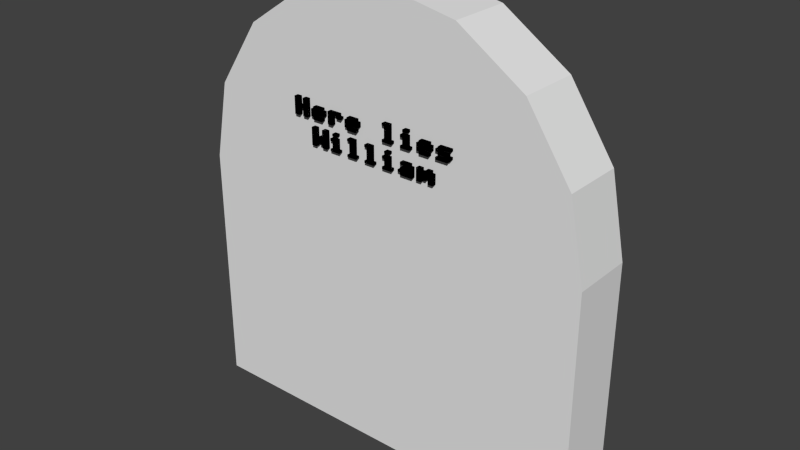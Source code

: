 # Source: grave_stone.blend  (saved by Blender 2.74.0; exported with 4.5.12 LTS)
import bpy
from mathutils import Matrix  # noqa: F401  (used for matrix-valued properties, if any)

bpy.ops.wm.read_factory_settings(use_empty=True)
scene = bpy.context.scene
scene.name = 'Scene'

# ---- collections
col_collection_5 = bpy.data.collections.new('Collection 5'); scene.collection.children.link(col_collection_5)

# ---- materials (node trees are filled in below, after node groups)
mat_black = bpy.data.materials.new('Black')
mat_black.alpha_threshold = 0.0
mat_black.use_transparent_shadow = False
mat_black.diffuse_color = (0.0, 0.0, 0.0, 1.0)
mat_black.roughness = 0.5
mat_artifact = bpy.data.materials.new('Artifact')
mat_artifact.alpha_threshold = 0.0
mat_artifact.use_transparent_shadow = False
mat_artifact.roughness = 0.5

# ---- material node trees

# ---- world
world_world = bpy.data.worlds.new('World'); scene.world = world_world
world_world.color = (0.05088, 0.05088, 0.05088)
world_world.use_sun_shadow = False
world_world.sun_shadow_jitter_overblur = 0.0
world_world.cycles.sampling_method = 'MANUAL'
world_world.cycles.sample_map_resolution = 256

# ---- meshes
me_mesh = bpy.data.meshes.new('Mesh')
me_mesh.from_pydata([(0.2517, -0.12, 0.025), (0.2517, -0.06006, 0.025), (0.2757, -0.06006, 0.025), (0.2757, -0.07205, 0.025), (0.2997, -0.07205, 0.025), (0.2997, -0.06006, 0.025), (0.3237, -0.06006, 0.025), (0.3237, -0.07205, 0.025), (0.3357, -0.07205, 0.025), (0.3357, -0.12, 0.025), (0.3117, -0.12, 0.025), (0.3117, -0.09602, 0.025), (0.2997, -0.09602, 0.025), (0.2997, -0.108, 0.025), (0.2877, -0.108, 0.025), (0.2877, -0.09602, 0.025), (0.2757, -0.09602, 0.025), (0.2757, -0.12, 0.025), (0.1558, -0.108, 0.025), (0.1558, -0.09602, 0.025), (0.1678, -0.09602, 0.025), (0.1678, -0.08404, 0.025), (0.2038, -0.08404, 0.025), (0.2038, -0.07205, 0.025), (0.1678, -0.07205, 0.025), (0.1678, -0.06006, 0.025), (0.2158, -0.06006, 0.025), (0.2158, -0.07205, 0.025), (0.2278, -0.07205, 0.025), (0.2278, -0.12, 0.025), (0.1678, -0.12, 0.025), (0.1678, -0.108, 0.025), (0.2038, -0.09602, 0.025), (0.1798, -0.09602, 0.025), (0.1798, -0.108, 0.025), (0.2038, -0.108, 0.025), (0.08392, -0.04807, 0.025), (0.08392, -0.03608, 0.025), (0.1079, -0.03608, 0.025), (0.1079, -0.04807, 0.025), (0.08392, -0.108, 0.025), (0.08392, -0.07205, 0.025), (0.07193, -0.07205, 0.025), (0.07193, -0.06006, 0.025), (0.1079, -0.06006, 0.025), (0.1079, -0.108, 0.025), (0.1199, -0.108, 0.025), (0.1199, -0.12, 0.025), (0.07193, -0.12, 0.025), (0.07193, -0.108, 0.025), (-0.01199, -0.108, 0.025), (-0.01199, -0.04807, 0.025), (-0.02398, -0.04807, 0.025), (-0.02398, -0.03608, 0.025), (0.01199, -0.03608, 0.025), (0.01199, -0.108, 0.025), (0.02398, -0.108, 0.025), (0.02398, -0.12, 0.025), (-0.02398, -0.12, 0.025), (-0.02398, -0.108, 0.025), (-0.1079, -0.108, 0.025), (-0.1079, -0.04807, 0.025), (-0.1199, -0.04807, 0.025), (-0.1199, -0.03608, 0.025), (-0.08392, -0.03608, 0.025), (-0.08392, -0.108, 0.025), (-0.07193, -0.108, 0.025), (-0.07193, -0.12, 0.025), (-0.1199, -0.12, 0.025), (-0.1199, -0.108, 0.025), (-0.2038, -0.04807, 0.025), (-0.2038, -0.03608, 0.025), (-0.1798, -0.03608, 0.025), (-0.1798, -0.04807, 0.025), (-0.2038, -0.108, 0.025), (-0.2038, -0.07205, 0.025), (-0.2158, -0.07205, 0.025), (-0.2158, -0.06006, 0.025), (-0.1798, -0.06006, 0.025), (-0.1798, -0.108, 0.025), (-0.1678, -0.108, 0.025), (-0.1678, -0.12, 0.025), (-0.2158, -0.12, 0.025), (-0.2158, -0.108, 0.025), (-0.3237, -0.12, 0.025), (-0.3237, -0.03608, 0.025), (-0.2997, -0.03608, 0.025), (-0.2997, -0.08404, 0.025), (-0.2877, -0.08404, 0.025), (-0.2877, -0.07205, 0.025), (-0.2757, -0.07205, 0.025), (-0.2757, -0.08404, 0.025), (-0.2637, -0.08404, 0.025), (-0.2637, -0.03608, 0.025), (-0.2398, -0.03608, 0.025), (-0.2398, -0.12, 0.025), (-0.2637, -0.12, 0.025), (-0.2637, -0.108, 0.025), (-0.2757, -0.108, 0.025), (-0.2757, -0.09602, 0.025), (-0.2877, -0.09602, 0.025), (-0.2877, -0.108, 0.025), (-0.2997, -0.108, 0.025), (-0.2997, -0.12, 0.025), (0.3477, 0.0, 0.025), (0.3477, 0.01199, 0.025), (0.3956, 0.01199, 0.025), (0.3956, 0.02398, 0.025), (0.3596, 0.02398, 0.025), (0.3596, 0.03596, 0.025), (0.3477, 0.03596, 0.025), (0.3477, 0.04795, 0.025), (0.3596, 0.04795, 0.025), (0.3596, 0.05994, 0.025), (0.4196, 0.05994, 0.025), (0.4196, 0.04795, 0.025), (0.3716, 0.04795, 0.025), (0.3716, 0.03596, 0.025), (0.4076, 0.03596, 0.025), (0.4076, 0.02398, 0.025), (0.4196, 0.02398, 0.025), (0.4196, 0.01199, 0.025), (0.4076, 0.01199, 0.025), (0.4076, 0.0, 0.025), (0.2517, 0.01199, 0.025), (0.2517, 0.04795, 0.025), (0.2637, 0.04795, 0.025), (0.2637, 0.05994, 0.025), (0.3117, 0.05994, 0.025), (0.3117, 0.04795, 0.025), (0.3237, 0.04795, 0.025), (0.3237, 0.02398, 0.025), (0.2757, 0.02398, 0.025), (0.2757, 0.01199, 0.025), (0.3117, 0.01199, 0.025), (0.3117, 0.0, 0.025), (0.2637, 0.0, 0.025), (0.2637, 0.01199, 0.025), (0.2997, 0.04795, 0.025), (0.2757, 0.04795, 0.025), (0.2757, 0.03596, 0.025), (0.2997, 0.03596, 0.025), (0.1798, 0.07193, 0.025), (0.1798, 0.08392, 0.025), (0.2038, 0.08392, 0.025), (0.2038, 0.07193, 0.025), (0.1798, 0.01199, 0.025), (0.1798, 0.04795, 0.025), (0.1678, 0.04795, 0.025), (0.1678, 0.05994, 0.025), (0.2038, 0.05994, 0.025), (0.2038, 0.01199, 0.025), (0.2158, 0.01199, 0.025), (0.2158, 0.0, 0.025), (0.1678, 0.0, 0.025), (0.1678, 0.01199, 0.025), (0.08392, 0.01199, 0.025), (0.08392, 0.07193, 0.025), (0.07193, 0.07193, 0.025), (0.07193, 0.08392, 0.025), (0.1079, 0.08392, 0.025), (0.1079, 0.01199, 0.025), (0.1199, 0.01199, 0.025), (0.1199, 0.0, 0.025), (0.07193, 0.0, 0.025), (0.07193, 0.01199, 0.025), (-0.1319, 0.01199, 0.025), (-0.1319, 0.04795, 0.025), (-0.1199, 0.04795, 0.025), (-0.1199, 0.05994, 0.025), (-0.07193, 0.05994, 0.025), (-0.07193, 0.04795, 0.025), (-0.05994, 0.04795, 0.025), (-0.05994, 0.02398, 0.025), (-0.1079, 0.02398, 0.025), (-0.1079, 0.01199, 0.025), (-0.07193, 0.01199, 0.025), (-0.07193, 0.0, 0.025), (-0.1199, 0.0, 0.025), (-0.1199, 0.01199, 0.025), (-0.08392, 0.04795, 0.025), (-0.1079, 0.04795, 0.025), (-0.1079, 0.03596, 0.025), (-0.08392, 0.03596, 0.025), (-0.2278, 0.0, 0.025), (-0.2278, 0.05994, 0.025), (-0.1678, 0.05994, 0.025), (-0.1678, 0.04795, 0.025), (-0.1558, 0.04795, 0.025), (-0.1558, 0.03596, 0.025), (-0.1798, 0.03596, 0.025), (-0.1798, 0.04795, 0.025), (-0.2038, 0.04795, 0.025), (-0.2038, 0.0, 0.025), (-0.3237, 0.01199, 0.025), (-0.3237, 0.04795, 0.025), (-0.3117, 0.04795, 0.025), (-0.3117, 0.05994, 0.025), (-0.2637, 0.05994, 0.025), (-0.2637, 0.04795, 0.025), (-0.2517, 0.04795, 0.025), (-0.2517, 0.02398, 0.025), (-0.2997, 0.02398, 0.025), (-0.2997, 0.01199, 0.025), (-0.2637, 0.01199, 0.025), (-0.2637, 0.0, 0.025), (-0.3117, 0.0, 0.025), (-0.3117, 0.01199, 0.025), (-0.2757, 0.04795, 0.025), (-0.2997, 0.04795, 0.025), (-0.2997, 0.03596, 0.025), (-0.2757, 0.03596, 0.025), (-0.4196, 0.0, 0.025), (-0.4196, 0.08392, 0.025), (-0.3956, 0.08392, 0.025), (-0.3956, 0.04795, 0.025), (-0.3716, 0.04795, 0.025), (-0.3716, 0.08392, 0.025), (-0.3477, 0.08392, 0.025), (-0.3477, 0.0, 0.025), (-0.3716, 0.0, 0.025), (-0.3716, 0.03596, 0.025), (-0.3956, 0.03596, 0.025), (-0.3956, 0.0, 0.025), (0.2517, -0.12, -0.025), (0.2517, -0.06006, -0.025), (0.2757, -0.06006, -0.025), (0.2757, -0.07205, -0.025), (0.2997, -0.07205, -0.025), (0.2997, -0.06006, -0.025), (0.3237, -0.06006, -0.025), (0.3237, -0.07205, -0.025), (0.3357, -0.07205, -0.025), (0.3357, -0.12, -0.025), (0.3117, -0.12, -0.025), (0.3117, -0.09602, -0.025), (0.2997, -0.09602, -0.025), (0.2997, -0.108, -0.025), (0.2877, -0.108, -0.025), (0.2877, -0.09602, -0.025), (0.2757, -0.09602, -0.025), (0.2757, -0.12, -0.025), (0.1558, -0.108, -0.025), (0.1558, -0.09602, -0.025), (0.1678, -0.09602, -0.025), (0.1678, -0.08404, -0.025), (0.2038, -0.08404, -0.025), (0.2038, -0.07205, -0.025), (0.1678, -0.07205, -0.025), (0.1678, -0.06006, -0.025), (0.2158, -0.06006, -0.025), (0.2158, -0.07205, -0.025), (0.2278, -0.07205, -0.025), (0.2278, -0.12, -0.025), (0.1678, -0.12, -0.025), (0.1678, -0.108, -0.025), (0.2038, -0.09602, -0.025), (0.1798, -0.09602, -0.025), (0.1798, -0.108, -0.025), (0.2038, -0.108, -0.025), (0.08392, -0.04807, -0.025), (0.08392, -0.03608, -0.025), (0.1079, -0.03608, -0.025), (0.1079, -0.04807, -0.025), (0.08392, -0.108, -0.025), (0.08392, -0.07205, -0.025), (0.07193, -0.07205, -0.025), (0.07193, -0.06006, -0.025), (0.1079, -0.06006, -0.025), (0.1079, -0.108, -0.025), (0.1199, -0.108, -0.025), (0.1199, -0.12, -0.025), (0.07193, -0.12, -0.025), (0.07193, -0.108, -0.025), (-0.01199, -0.108, -0.025), (-0.01199, -0.04807, -0.025), (-0.02398, -0.04807, -0.025), (-0.02398, -0.03608, -0.025), (0.01199, -0.03608, -0.025), (0.01199, -0.108, -0.025), (0.02398, -0.108, -0.025), (0.02398, -0.12, -0.025), (-0.02398, -0.12, -0.025), (-0.02398, -0.108, -0.025), (-0.1079, -0.108, -0.025), (-0.1079, -0.04807, -0.025), (-0.1199, -0.04807, -0.025), (-0.1199, -0.03608, -0.025), (-0.08392, -0.03608, -0.025), (-0.08392, -0.108, -0.025), (-0.07193, -0.108, -0.025), (-0.07193, -0.12, -0.025), (-0.1199, -0.12, -0.025), (-0.1199, -0.108, -0.025), (-0.2038, -0.04807, -0.025), (-0.2038, -0.03608, -0.025), (-0.1798, -0.03608, -0.025), (-0.1798, -0.04807, -0.025), (-0.2038, -0.108, -0.025), (-0.2038, -0.07205, -0.025), (-0.2158, -0.07205, -0.025), (-0.2158, -0.06006, -0.025), (-0.1798, -0.06006, -0.025), (-0.1798, -0.108, -0.025), (-0.1678, -0.108, -0.025), (-0.1678, -0.12, -0.025), (-0.2158, -0.12, -0.025), (-0.2158, -0.108, -0.025), (-0.3237, -0.12, -0.025), (-0.3237, -0.03608, -0.025), (-0.2997, -0.03608, -0.025), (-0.2997, -0.08404, -0.025), (-0.2877, -0.08404, -0.025), (-0.2877, -0.07205, -0.025), (-0.2757, -0.07205, -0.025), (-0.2757, -0.08404, -0.025), (-0.2637, -0.08404, -0.025), (-0.2637, -0.03608, -0.025), (-0.2398, -0.03608, -0.025), (-0.2398, -0.12, -0.025), (-0.2637, -0.12, -0.025), (-0.2637, -0.108, -0.025), (-0.2757, -0.108, -0.025), (-0.2757, -0.09602, -0.025), (-0.2877, -0.09602, -0.025), (-0.2877, -0.108, -0.025), (-0.2997, -0.108, -0.025), (-0.2997, -0.12, -0.025), (0.3477, 0.0, -0.025), (0.3477, 0.01199, -0.025), (0.3956, 0.01199, -0.025), (0.3956, 0.02398, -0.025), (0.3596, 0.02398, -0.025), (0.3596, 0.03596, -0.025), (0.3477, 0.03596, -0.025), (0.3477, 0.04795, -0.025), (0.3596, 0.04795, -0.025), (0.3596, 0.05994, -0.025), (0.4196, 0.05994, -0.025), (0.4196, 0.04795, -0.025), (0.3716, 0.04795, -0.025), (0.3716, 0.03596, -0.025), (0.4076, 0.03596, -0.025), (0.4076, 0.02398, -0.025), (0.4196, 0.02398, -0.025), (0.4196, 0.01199, -0.025), (0.4076, 0.01199, -0.025), (0.4076, 0.0, -0.025), (0.2517, 0.01199, -0.025), (0.2517, 0.04795, -0.025), (0.2637, 0.04795, -0.025), (0.2637, 0.05994, -0.025), (0.3117, 0.05994, -0.025), (0.3117, 0.04795, -0.025), (0.3237, 0.04795, -0.025), (0.3237, 0.02398, -0.025), (0.2757, 0.02398, -0.025), (0.2757, 0.01199, -0.025), (0.3117, 0.01199, -0.025), (0.3117, 0.0, -0.025), (0.2637, 0.0, -0.025), (0.2637, 0.01199, -0.025), (0.2997, 0.04795, -0.025), (0.2757, 0.04795, -0.025), (0.2757, 0.03596, -0.025), (0.2997, 0.03596, -0.025), (0.1798, 0.07193, -0.025), (0.1798, 0.08392, -0.025), (0.2038, 0.08392, -0.025), (0.2038, 0.07193, -0.025), (0.1798, 0.01199, -0.025), (0.1798, 0.04795, -0.025), (0.1678, 0.04795, -0.025), (0.1678, 0.05994, -0.025), (0.2038, 0.05994, -0.025), (0.2038, 0.01199, -0.025), (0.2158, 0.01199, -0.025), (0.2158, 0.0, -0.025), (0.1678, 0.0, -0.025), (0.1678, 0.01199, -0.025), (0.08392, 0.01199, -0.025), (0.08392, 0.07193, -0.025), (0.07193, 0.07193, -0.025), (0.07193, 0.08392, -0.025), (0.1079, 0.08392, -0.025), (0.1079, 0.01199, -0.025), (0.1199, 0.01199, -0.025), (0.1199, 0.0, -0.025), (0.07193, 0.0, -0.025), (0.07193, 0.01199, -0.025), (-0.1319, 0.01199, -0.025), (-0.1319, 0.04795, -0.025), (-0.1199, 0.04795, -0.025), (-0.1199, 0.05994, -0.025), (-0.07193, 0.05994, -0.025), (-0.07193, 0.04795, -0.025), (-0.05994, 0.04795, -0.025), (-0.05994, 0.02398, -0.025), (-0.1079, 0.02398, -0.025), (-0.1079, 0.01199, -0.025), (-0.07193, 0.01199, -0.025), (-0.07193, 0.0, -0.025), (-0.1199, 0.0, -0.025), (-0.1199, 0.01199, -0.025), (-0.08392, 0.04795, -0.025), (-0.1079, 0.04795, -0.025), (-0.1079, 0.03596, -0.025), (-0.08392, 0.03596, -0.025), (-0.2278, 0.0, -0.025), (-0.2278, 0.05994, -0.025), (-0.1678, 0.05994, -0.025), (-0.1678, 0.04795, -0.025), (-0.1558, 0.04795, -0.025), (-0.1558, 0.03596, -0.025), (-0.1798, 0.03596, -0.025), (-0.1798, 0.04795, -0.025), (-0.2038, 0.04795, -0.025), (-0.2038, 0.0, -0.025), (-0.3237, 0.01199, -0.025), (-0.3237, 0.04795, -0.025), (-0.3117, 0.04795, -0.025), (-0.3117, 0.05994, -0.025), (-0.2637, 0.05994, -0.025), (-0.2637, 0.04795, -0.025), (-0.2517, 0.04795, -0.025), (-0.2517, 0.02398, -0.025), (-0.2997, 0.02398, -0.025), (-0.2997, 0.01199, -0.025), (-0.2637, 0.01199, -0.025), (-0.2637, 0.0, -0.025), (-0.3117, 0.0, -0.025), (-0.3117, 0.01199, -0.025), (-0.2757, 0.04795, -0.025), (-0.2997, 0.04795, -0.025), (-0.2997, 0.03596, -0.025), (-0.2757, 0.03596, -0.025), (-0.4196, 0.0, -0.025), (-0.4196, 0.08392, -0.025), (-0.3956, 0.08392, -0.025), (-0.3956, 0.04795, -0.025), (-0.3716, 0.04795, -0.025), (-0.3716, 0.08392, -0.025), (-0.3477, 0.08392, -0.025), (-0.3477, 0.0, -0.025), (-0.3716, 0.0, -0.025), (-0.3716, 0.03596, -0.025), (-0.3956, 0.03596, -0.025), (-0.3956, 0.0, -0.025), (-0.4196, 0.0, -0.025), (-0.4196, 0.0, 0.025), (-0.4196, 0.08392, -0.025), (-0.4196, 0.08392, 0.025), (-0.3956, 0.08392, -0.025), (-0.3956, 0.08392, 0.025), (-0.3956, 0.04795, -0.025), (-0.3956, 0.04795, 0.025), (-0.3716, 0.04795, -0.025), (-0.3716, 0.04795, 0.025), (-0.3716, 0.08392, -0.025), (-0.3716, 0.08392, 0.025), (-0.3477, 0.08392, -0.025), (-0.3477, 0.08392, 0.025), (-0.3477, 0.0, -0.025), (-0.3477, 0.0, 0.025), (-0.3716, 0.0, -0.025), (-0.3716, 0.0, 0.025), (-0.3716, 0.03596, -0.025), (-0.3716, 0.03596, 0.025), (-0.3956, 0.03596, -0.025), (-0.3956, 0.03596, 0.025), (-0.3956, 0.0, -0.025), (-0.3956, 0.0, 0.025), (-0.3237, 0.01199, -0.025), (-0.3237, 0.01199, 0.025), (-0.3237, 0.04795, -0.025), (-0.3237, 0.04795, 0.025), (-0.3117, 0.04795, -0.025), (-0.3117, 0.04795, 0.025), (-0.3117, 0.05994, -0.025), (-0.3117, 0.05994, 0.025), (-0.2637, 0.05994, -0.025), (-0.2637, 0.05994, 0.025), (-0.2637, 0.04795, -0.025), (-0.2637, 0.04795, 0.025), (-0.2517, 0.04795, -0.025), (-0.2517, 0.04795, 0.025), (-0.2517, 0.02398, -0.025), (-0.2517, 0.02398, 0.025), (-0.2997, 0.02398, -0.025), (-0.2997, 0.02398, 0.025), (-0.2997, 0.01199, -0.025), (-0.2997, 0.01199, 0.025), (-0.2637, 0.01199, -0.025), (-0.2637, 0.01199, 0.025), (-0.2637, 0.0, -0.025), (-0.2637, 0.0, 0.025), (-0.3117, 0.0, -0.025), (-0.3117, 0.0, 0.025), (-0.3117, 0.01199, -0.025), (-0.3117, 0.01199, 0.025), (-0.2757, 0.04795, -0.025), (-0.2757, 0.04795, 0.025), (-0.2997, 0.04795, -0.025), (-0.2997, 0.04795, 0.025), (-0.2997, 0.03596, -0.025), (-0.2997, 0.03596, 0.025), (-0.2757, 0.03596, -0.025), (-0.2757, 0.03596, 0.025), (-0.2278, 0.0, -0.025), (-0.2278, 0.0, 0.025), (-0.2278, 0.05994, -0.025), (-0.2278, 0.05994, 0.025), (-0.1678, 0.05994, -0.025), (-0.1678, 0.05994, 0.025), (-0.1678, 0.04795, -0.025), (-0.1678, 0.04795, 0.025), (-0.1558, 0.04795, -0.025), (-0.1558, 0.04795, 0.025), (-0.1558, 0.03596, -0.025), (-0.1558, 0.03596, 0.025), (-0.1798, 0.03596, -0.025), (-0.1798, 0.03596, 0.025), (-0.1798, 0.04795, -0.025), (-0.1798, 0.04795, 0.025), (-0.2038, 0.04795, -0.025), (-0.2038, 0.04795, 0.025), (-0.2038, 0.0, -0.025), (-0.2038, 0.0, 0.025), (-0.1319, 0.01199, -0.025), (-0.1319, 0.01199, 0.025), (-0.1319, 0.04795, -0.025), (-0.1319, 0.04795, 0.025), (-0.1199, 0.04795, -0.025), (-0.1199, 0.04795, 0.025), (-0.1199, 0.05994, -0.025), (-0.1199, 0.05994, 0.025), (-0.07193, 0.05994, -0.025), (-0.07193, 0.05994, 0.025), (-0.07193, 0.04795, -0.025), (-0.07193, 0.04795, 0.025), (-0.05994, 0.04795, -0.025), (-0.05994, 0.04795, 0.025), (-0.05994, 0.02398, -0.025), (-0.05994, 0.02398, 0.025), (-0.1079, 0.02398, -0.025), (-0.1079, 0.02398, 0.025), (-0.1079, 0.01199, -0.025), (-0.1079, 0.01199, 0.025), (-0.07193, 0.01199, -0.025), (-0.07193, 0.01199, 0.025), (-0.07193, 0.0, -0.025), (-0.07193, 0.0, 0.025), (-0.1199, 0.0, -0.025), (-0.1199, 0.0, 0.025), (-0.1199, 0.01199, -0.025), (-0.1199, 0.01199, 0.025), (-0.08392, 0.04795, -0.025), (-0.08392, 0.04795, 0.025), (-0.1079, 0.04795, -0.025), (-0.1079, 0.04795, 0.025), (-0.1079, 0.03596, -0.025), (-0.1079, 0.03596, 0.025), (-0.08392, 0.03596, -0.025), (-0.08392, 0.03596, 0.025), (0.08392, 0.01199, -0.025), (0.08392, 0.01199, 0.025), (0.08392, 0.07193, -0.025), (0.08392, 0.07193, 0.025), (0.07193, 0.07193, -0.025), (0.07193, 0.07193, 0.025), (0.07193, 0.08392, -0.025), (0.07193, 0.08392, 0.025), (0.1079, 0.08392, -0.025), (0.1079, 0.08392, 0.025), (0.1079, 0.01199, -0.025), (0.1079, 0.01199, 0.025), (0.1199, 0.01199, -0.025), (0.1199, 0.01199, 0.025), (0.1199, 0.0, -0.025), (0.1199, 0.0, 0.025), (0.07193, 0.0, -0.025), (0.07193, 0.0, 0.025), (0.07193, 0.01199, -0.025), (0.07193, 0.01199, 0.025), (0.1798, 0.01199, -0.025), (0.1798, 0.01199, 0.025), (0.1798, 0.04795, -0.025), (0.1798, 0.04795, 0.025), (0.1678, 0.04795, -0.025), (0.1678, 0.04795, 0.025), (0.1678, 0.05994, -0.025), (0.1678, 0.05994, 0.025), (0.2038, 0.05994, -0.025), (0.2038, 0.05994, 0.025), (0.2038, 0.01199, -0.025), (0.2038, 0.01199, 0.025), (0.2158, 0.01199, -0.025), (0.2158, 0.01199, 0.025), (0.2158, 0.0, -0.025), (0.2158, 0.0, 0.025), (0.1678, 0.0, -0.025), (0.1678, 0.0, 0.025), (0.1678, 0.01199, -0.025), (0.1678, 0.01199, 0.025), (0.1798, 0.07193, -0.025), (0.1798, 0.07193, 0.025), (0.1798, 0.08392, -0.025), (0.1798, 0.08392, 0.025), (0.2038, 0.08392, -0.025), (0.2038, 0.08392, 0.025), (0.2038, 0.07193, -0.025), (0.2038, 0.07193, 0.025), (0.2517, 0.01199, -0.025), (0.2517, 0.01199, 0.025), (0.2517, 0.04795, -0.025), (0.2517, 0.04795, 0.025), (0.2637, 0.04795, -0.025), (0.2637, 0.04795, 0.025), (0.2637, 0.05994, -0.025), (0.2637, 0.05994, 0.025), (0.3117, 0.05994, -0.025), (0.3117, 0.05994, 0.025), (0.3117, 0.04795, -0.025), (0.3117, 0.04795, 0.025), (0.3237, 0.04795, -0.025), (0.3237, 0.04795, 0.025), (0.3237, 0.02398, -0.025), (0.3237, 0.02398, 0.025), (0.2757, 0.02398, -0.025), (0.2757, 0.02398, 0.025), (0.2757, 0.01199, -0.025), (0.2757, 0.01199, 0.025), (0.3117, 0.01199, -0.025), (0.3117, 0.01199, 0.025), (0.3117, 0.0, -0.025), (0.3117, 0.0, 0.025), (0.2637, 0.0, -0.025), (0.2637, 0.0, 0.025), (0.2637, 0.01199, -0.025), (0.2637, 0.01199, 0.025), (0.2997, 0.04795, -0.025), (0.2997, 0.04795, 0.025), (0.2757, 0.04795, -0.025), (0.2757, 0.04795, 0.025), (0.2757, 0.03596, -0.025), (0.2757, 0.03596, 0.025), (0.2997, 0.03596, -0.025), (0.2997, 0.03596, 0.025), (0.3477, 0.0, -0.025), (0.3477, 0.0, 0.025), (0.3477, 0.01199, -0.025), (0.3477, 0.01199, 0.025), (0.3956, 0.01199, -0.025), (0.3956, 0.01199, 0.025), (0.3956, 0.02398, -0.025), (0.3956, 0.02398, 0.025), (0.3596, 0.02398, -0.025), (0.3596, 0.02398, 0.025), (0.3596, 0.03596, -0.025), (0.3596, 0.03596, 0.025), (0.3477, 0.03596, -0.025), (0.3477, 0.03596, 0.025), (0.3477, 0.04795, -0.025), (0.3477, 0.04795, 0.025), (0.3596, 0.04795, -0.025), (0.3596, 0.04795, 0.025), (0.3596, 0.05994, -0.025), (0.3596, 0.05994, 0.025), (0.4196, 0.05994, -0.025), (0.4196, 0.05994, 0.025), (0.4196, 0.04795, -0.025), (0.4196, 0.04795, 0.025), (0.3716, 0.04795, -0.025), (0.3716, 0.04795, 0.025), (0.3716, 0.03596, -0.025), (0.3716, 0.03596, 0.025), (0.4076, 0.03596, -0.025), (0.4076, 0.03596, 0.025), (0.4076, 0.02398, -0.025), (0.4076, 0.02398, 0.025), (0.4196, 0.02398, -0.025), (0.4196, 0.02398, 0.025), (0.4196, 0.01199, -0.025), (0.4196, 0.01199, 0.025), (0.4076, 0.01199, -0.025), (0.4076, 0.01199, 0.025), (0.4076, 0.0, -0.025), (0.4076, 0.0, 0.025), (-0.3237, -0.12, -0.025), (-0.3237, -0.12, 0.025), (-0.3237, -0.03608, -0.025), (-0.3237, -0.03608, 0.025), (-0.2997, -0.03608, -0.025), (-0.2997, -0.03608, 0.025), (-0.2997, -0.08404, -0.025), (-0.2997, -0.08404, 0.025), (-0.2877, -0.08404, -0.025), (-0.2877, -0.08404, 0.025), (-0.2877, -0.07205, -0.025), (-0.2877, -0.07205, 0.025), (-0.2757, -0.07205, -0.025), (-0.2757, -0.07205, 0.025), (-0.2757, -0.08404, -0.025), (-0.2757, -0.08404, 0.025), (-0.2637, -0.08404, -0.025), (-0.2637, -0.08404, 0.025), (-0.2637, -0.03608, -0.025), (-0.2637, -0.03608, 0.025), (-0.2398, -0.03608, -0.025), (-0.2398, -0.03608, 0.025), (-0.2398, -0.12, -0.025), (-0.2398, -0.12, 0.025), (-0.2637, -0.12, -0.025), (-0.2637, -0.12, 0.025), (-0.2637, -0.108, -0.025), (-0.2637, -0.108, 0.025), (-0.2757, -0.108, -0.025), (-0.2757, -0.108, 0.025), (-0.2757, -0.09602, -0.025), (-0.2757, -0.09602, 0.025), (-0.2877, -0.09602, -0.025), (-0.2877, -0.09602, 0.025), (-0.2877, -0.108, -0.025), (-0.2877, -0.108, 0.025), (-0.2997, -0.108, -0.025), (-0.2997, -0.108, 0.025), (-0.2997, -0.12, -0.025), (-0.2997, -0.12, 0.025), (-0.2038, -0.108, -0.025), (-0.2038, -0.108, 0.025), (-0.2038, -0.07205, -0.025), (-0.2038, -0.07205, 0.025), (-0.2158, -0.07205, -0.025), (-0.2158, -0.07205, 0.025), (-0.2158, -0.06006, -0.025), (-0.2158, -0.06006, 0.025), (-0.1798, -0.06006, -0.025), (-0.1798, -0.06006, 0.025), (-0.1798, -0.108, -0.025), (-0.1798, -0.108, 0.025), (-0.1678, -0.108, -0.025), (-0.1678, -0.108, 0.025), (-0.1678, -0.12, -0.025), (-0.1678, -0.12, 0.025), (-0.2158, -0.12, -0.025), (-0.2158, -0.12, 0.025), (-0.2158, -0.108, -0.025), (-0.2158, -0.108, 0.025), (-0.2038, -0.04807, -0.025), (-0.2038, -0.04807, 0.025), (-0.2038, -0.03608, -0.025), (-0.2038, -0.03608, 0.025), (-0.1798, -0.03608, -0.025), (-0.1798, -0.03608, 0.025), (-0.1798, -0.04807, -0.025), (-0.1798, -0.04807, 0.025), (-0.1079, -0.108, -0.025), (-0.1079, -0.108, 0.025), (-0.1079, -0.04807, -0.025), (-0.1079, -0.04807, 0.025), (-0.1199, -0.04807, -0.025), (-0.1199, -0.04807, 0.025), (-0.1199, -0.03608, -0.025), (-0.1199, -0.03608, 0.025), (-0.08392, -0.03608, -0.025), (-0.08392, -0.03608, 0.025), (-0.08392, -0.108, -0.025), (-0.08392, -0.108, 0.025), (-0.07193, -0.108, -0.025), (-0.07193, -0.108, 0.025), (-0.07193, -0.12, -0.025), (-0.07193, -0.12, 0.025), (-0.1199, -0.12, -0.025), (-0.1199, -0.12, 0.025), (-0.1199, -0.108, -0.025), (-0.1199, -0.108, 0.025), (-0.01199, -0.108, -0.025), (-0.01199, -0.108, 0.025), (-0.01199, -0.04807, -0.025), (-0.01199, -0.04807, 0.025), (-0.02398, -0.04807, -0.025), (-0.02398, -0.04807, 0.025), (-0.02398, -0.03608, -0.025), (-0.02398, -0.03608, 0.025), (0.01199, -0.03608, -0.025), (0.01199, -0.03608, 0.025), (0.01199, -0.108, -0.025), (0.01199, -0.108, 0.025), (0.02398, -0.108, -0.025), (0.02398, -0.108, 0.025), (0.02398, -0.12, -0.025), (0.02398, -0.12, 0.025), (-0.02398, -0.12, -0.025), (-0.02398, -0.12, 0.025), (-0.02398, -0.108, -0.025), (-0.02398, -0.108, 0.025), (0.08392, -0.108, -0.025), (0.08392, -0.108, 0.025), (0.08392, -0.07205, -0.025), (0.08392, -0.07205, 0.025), (0.07193, -0.07205, -0.025), (0.07193, -0.07205, 0.025), (0.07193, -0.06006, -0.025), (0.07193, -0.06006, 0.025), (0.1079, -0.06006, -0.025), (0.1079, -0.06006, 0.025), (0.1079, -0.108, -0.025), (0.1079, -0.108, 0.025), (0.1199, -0.108, -0.025), (0.1199, -0.108, 0.025), (0.1199, -0.12, -0.025), (0.1199, -0.12, 0.025), (0.07193, -0.12, -0.025), (0.07193, -0.12, 0.025), (0.07193, -0.108, -0.025), (0.07193, -0.108, 0.025), (0.08392, -0.04807, -0.025), (0.08392, -0.04807, 0.025), (0.08392, -0.03608, -0.025), (0.08392, -0.03608, 0.025), (0.1079, -0.03608, -0.025), (0.1079, -0.03608, 0.025), (0.1079, -0.04807, -0.025), (0.1079, -0.04807, 0.025), (0.1558, -0.108, -0.025), (0.1558, -0.108, 0.025), (0.1558, -0.09602, -0.025), (0.1558, -0.09602, 0.025), (0.1678, -0.09602, -0.025), (0.1678, -0.09602, 0.025), (0.1678, -0.08404, -0.025), (0.1678, -0.08404, 0.025), (0.2038, -0.08404, -0.025), (0.2038, -0.08404, 0.025), (0.2038, -0.07205, -0.025), (0.2038, -0.07205, 0.025), (0.1678, -0.07205, -0.025), (0.1678, -0.07205, 0.025), (0.1678, -0.06006, -0.025), (0.1678, -0.06006, 0.025), (0.2158, -0.06006, -0.025), (0.2158, -0.06006, 0.025), (0.2158, -0.07205, -0.025), (0.2158, -0.07205, 0.025), (0.2278, -0.07205, -0.025), (0.2278, -0.07205, 0.025), (0.2278, -0.12, -0.025), (0.2278, -0.12, 0.025), (0.1678, -0.12, -0.025), (0.1678, -0.12, 0.025), (0.1678, -0.108, -0.025), (0.1678, -0.108, 0.025), (0.2038, -0.09602, -0.025), (0.2038, -0.09602, 0.025), (0.1798, -0.09602, -0.025), (0.1798, -0.09602, 0.025), (0.1798, -0.108, -0.025), (0.1798, -0.108, 0.025), (0.2038, -0.108, -0.025), (0.2038, -0.108, 0.025), (0.2517, -0.12, -0.025), (0.2517, -0.12, 0.025), (0.2517, -0.06006, -0.025), (0.2517, -0.06006, 0.025), (0.2757, -0.06006, -0.025), (0.2757, -0.06006, 0.025), (0.2757, -0.07205, -0.025), (0.2757, -0.07205, 0.025), (0.2997, -0.07205, -0.025), (0.2997, -0.07205, 0.025), (0.2997, -0.06006, -0.025), (0.2997, -0.06006, 0.025), (0.3237, -0.06006, -0.025), (0.3237, -0.06006, 0.025), (0.3237, -0.07205, -0.025), (0.3237, -0.07205, 0.025), (0.3357, -0.07205, -0.025), (0.3357, -0.07205, 0.025), (0.3357, -0.12, -0.025), (0.3357, -0.12, 0.025), (0.3117, -0.12, -0.025), (0.3117, -0.12, 0.025), (0.3117, -0.09602, -0.025), (0.3117, -0.09602, 0.025), (0.2997, -0.09602, -0.025), (0.2997, -0.09602, 0.025), (0.2997, -0.108, -0.025), (0.2997, -0.108, 0.025), (0.2877, -0.108, -0.025), (0.2877, -0.108, 0.025), (0.2877, -0.09602, -0.025), (0.2877, -0.09602, 0.025), (0.2757, -0.09602, -0.025), (0.2757, -0.09602, 0.025), (0.2757, -0.12, -0.025), (0.2757, -0.12, 0.025)], [], [(0, 2, 1), (0, 3, 2), (4, 6, 5), (4, 7, 6), (0, 16, 3), (16, 4, 3), (16, 7, 4), (16, 8, 7), (16, 15, 8), (15, 12, 8), (12, 11, 8), (11, 9, 8), (0, 17, 16), (14, 12, 15), (14, 13, 12), (10, 9, 11), (24, 26, 25), (24, 27, 26), (23, 27, 24), (22, 27, 23), (22, 28, 27), (22, 29, 28), (20, 22, 21), (20, 33, 22), (33, 32, 22), (32, 29, 22), (18, 20, 19), (18, 33, 20), (18, 34, 33), (35, 29, 32), (31, 34, 18), (30, 34, 31), (30, 35, 34), (30, 29, 35), (42, 44, 43), (42, 41, 44), (41, 45, 44), (40, 45, 41), (48, 40, 49), (48, 45, 40), (48, 46, 45), (48, 47, 46), (36, 38, 37), (36, 39, 38), (52, 54, 53), (52, 51, 54), (51, 55, 54), (50, 55, 51), (58, 50, 59), (58, 55, 50), (58, 56, 55), (58, 57, 56), (62, 64, 63), (62, 61, 64), (61, 65, 64), (60, 65, 61), (68, 60, 69), (68, 65, 60), (68, 66, 65), (68, 67, 66), (76, 78, 77), (76, 75, 78), (75, 79, 78), (74, 79, 75), (82, 74, 83), (82, 79, 74), (82, 80, 79), (82, 81, 80), (70, 72, 71), (70, 73, 72), (84, 86, 85), (84, 87, 86), (92, 94, 93), (92, 95, 94), (88, 90, 89), (88, 91, 90), (84, 88, 87), (84, 91, 88), (84, 100, 91), (100, 92, 91), (100, 99, 92), (99, 95, 92), (84, 102, 100), (102, 101, 100), (98, 97, 99), (97, 95, 99), (84, 103, 102), (96, 95, 97), (112, 114, 113), (112, 115, 114), (110, 112, 111), (110, 116, 112), (116, 115, 112), (110, 117, 116), (109, 117, 110), (108, 117, 109), (108, 118, 117), (108, 119, 118), (107, 119, 108), (106, 119, 107), (106, 120, 119), (106, 121, 120), (104, 106, 105), (104, 122, 106), (122, 121, 106), (104, 123, 122), (126, 128, 127), (126, 129, 128), (124, 126, 125), (124, 139, 126), (139, 129, 126), (124, 140, 139), (138, 129, 139), (141, 129, 138), (141, 130, 129), (141, 131, 130), (124, 132, 140), (132, 141, 140), (132, 131, 141), (124, 133, 132), (137, 133, 124), (136, 133, 137), (136, 134, 133), (136, 135, 134), (148, 150, 149), (148, 147, 150), (147, 151, 150), (146, 151, 147), (154, 146, 155), (154, 151, 146), (154, 152, 151), (154, 153, 152), (142, 144, 143), (142, 145, 144), (158, 160, 159), (158, 157, 160), (157, 161, 160), (156, 161, 157), (164, 156, 165), (164, 161, 156), (164, 162, 161), (164, 163, 162), (168, 170, 169), (168, 171, 170), (166, 168, 167), (166, 181, 168), (181, 171, 168), (166, 182, 181), (180, 171, 181), (183, 171, 180), (183, 172, 171), (183, 173, 172), (166, 174, 182), (174, 183, 182), (174, 173, 183), (166, 175, 174), (179, 175, 166), (178, 175, 179), (178, 176, 175), (178, 177, 176), (184, 192, 185), (192, 186, 185), (192, 187, 186), (184, 193, 192), (191, 187, 192), (190, 187, 191), (190, 188, 187), (190, 189, 188), (196, 198, 197), (196, 199, 198), (194, 196, 195), (194, 209, 196), (209, 199, 196), (194, 210, 209), (208, 199, 209), (211, 199, 208), (211, 200, 199), (211, 201, 200), (194, 202, 210), (202, 211, 210), (202, 201, 211), (194, 203, 202), (207, 203, 194), (206, 203, 207), (206, 204, 203), (206, 205, 204), (212, 214, 213), (212, 215, 214), (216, 218, 217), (216, 219, 218), (212, 222, 215), (222, 216, 215), (222, 221, 216), (221, 219, 216), (212, 223, 222), (220, 219, 221), (226, 224, 225), (227, 224, 226), (230, 228, 229), (231, 228, 230), (240, 224, 227), (228, 240, 227), (231, 240, 228), (232, 240, 231), (239, 240, 232), (236, 239, 232), (235, 236, 232), (233, 235, 232), (241, 224, 240), (236, 238, 239), (237, 238, 236), (233, 234, 235), (250, 248, 249), (251, 248, 250), (251, 247, 248), (251, 246, 247), (252, 246, 251), (253, 246, 252), (246, 244, 245), (257, 244, 246), (256, 257, 246), (253, 256, 246), (244, 242, 243), (257, 242, 244), (258, 242, 257), (253, 259, 256), (258, 255, 242), (258, 254, 255), (259, 254, 258), (253, 254, 259), (268, 266, 267), (265, 266, 268), (269, 265, 268), (269, 264, 265), (264, 272, 273), (269, 272, 264), (270, 272, 269), (271, 272, 270), (262, 260, 261), (263, 260, 262), (278, 276, 277), (275, 276, 278), (279, 275, 278), (279, 274, 275), (274, 282, 283), (279, 282, 274), (280, 282, 279), (281, 282, 280), (288, 286, 287), (285, 286, 288), (289, 285, 288), (289, 284, 285), (284, 292, 293), (289, 292, 284), (290, 292, 289), (291, 292, 290), (302, 300, 301), (299, 300, 302), (303, 299, 302), (303, 298, 299), (298, 306, 307), (303, 306, 298), (304, 306, 303), (305, 306, 304), (296, 294, 295), (297, 294, 296), (310, 308, 309), (311, 308, 310), (318, 316, 317), (319, 316, 318), (314, 312, 313), (315, 312, 314), (312, 308, 311), (315, 308, 312), (324, 308, 315), (316, 324, 315), (323, 324, 316), (319, 323, 316), (326, 308, 324), (325, 326, 324), (321, 322, 323), (319, 321, 323), (327, 308, 326), (319, 320, 321), (338, 336, 337), (339, 336, 338), (336, 334, 335), (340, 334, 336), (339, 340, 336), (341, 334, 340), (341, 333, 334), (341, 332, 333), (342, 332, 341), (343, 332, 342), (343, 331, 332), (343, 330, 331), (344, 330, 343), (345, 330, 344), (330, 328, 329), (346, 328, 330), (345, 346, 330), (347, 328, 346), (352, 350, 351), (353, 350, 352), (350, 348, 349), (363, 348, 350), (353, 363, 350), (364, 348, 363), (353, 362, 363), (353, 365, 362), (354, 365, 353), (355, 365, 354), (356, 348, 364), (365, 356, 364), (355, 356, 365), (357, 348, 356), (357, 361, 348), (357, 360, 361), (358, 360, 357), (359, 360, 358), (374, 372, 373), (371, 372, 374), (375, 371, 374), (375, 370, 371), (370, 378, 379), (375, 378, 370), (376, 378, 375), (377, 378, 376), (368, 366, 367), (369, 366, 368), (384, 382, 383), (381, 382, 384), (385, 381, 384), (385, 380, 381), (380, 388, 389), (385, 388, 380), (386, 388, 385), (387, 388, 386), (394, 392, 393), (395, 392, 394), (392, 390, 391), (405, 390, 392), (395, 405, 392), (406, 390, 405), (395, 404, 405), (395, 407, 404), (396, 407, 395), (397, 407, 396), (398, 390, 406), (407, 398, 406), (397, 398, 407), (399, 390, 398), (399, 403, 390), (399, 402, 403), (400, 402, 399), (401, 402, 400), (416, 408, 409), (410, 416, 409), (411, 416, 410), (417, 408, 416), (411, 415, 416), (411, 414, 415), (412, 414, 411), (413, 414, 412), (422, 420, 421), (423, 420, 422), (420, 418, 419), (433, 418, 420), (423, 433, 420), (434, 418, 433), (423, 432, 433), (423, 435, 432), (424, 435, 423), (425, 435, 424), (426, 418, 434), (435, 426, 434), (425, 426, 435), (427, 418, 426), (427, 431, 418), (427, 430, 431), (428, 430, 427), (429, 430, 428), (438, 436, 437), (439, 436, 438), (442, 440, 441), (443, 440, 442), (446, 436, 439), (440, 446, 439), (445, 446, 440), (443, 445, 440), (447, 436, 446), (443, 444, 445), (449, 451, 450, 448), (451, 453, 452, 450), (453, 455, 454, 452), (455, 457, 456, 454), (457, 459, 458, 456), (459, 461, 460, 458), (461, 463, 462, 460), (463, 465, 464, 462), (465, 467, 466, 464), (467, 469, 468, 466), (469, 471, 470, 468), (471, 449, 448, 470), (473, 475, 474, 472), (475, 477, 476, 474), (477, 479, 478, 476), (479, 481, 480, 478), (481, 483, 482, 480), (483, 485, 484, 482), (485, 487, 486, 484), (487, 489, 488, 486), (489, 491, 490, 488), (491, 493, 492, 490), (493, 495, 494, 492), (495, 497, 496, 494), (497, 499, 498, 496), (499, 473, 472, 498), (501, 503, 502, 500), (503, 505, 504, 502), (505, 507, 506, 504), (507, 501, 500, 506), (509, 511, 510, 508), (511, 513, 512, 510), (513, 515, 514, 512), (515, 517, 516, 514), (517, 519, 518, 516), (519, 521, 520, 518), (521, 523, 522, 520), (523, 525, 524, 522), (525, 527, 526, 524), (527, 509, 508, 526), (529, 531, 530, 528), (531, 533, 532, 530), (533, 535, 534, 532), (535, 537, 536, 534), (537, 539, 538, 536), (539, 541, 540, 538), (541, 543, 542, 540), (543, 545, 544, 542), (545, 547, 546, 544), (547, 549, 548, 546), (549, 551, 550, 548), (551, 553, 552, 550), (553, 555, 554, 552), (555, 529, 528, 554), (557, 559, 558, 556), (559, 561, 560, 558), (561, 563, 562, 560), (563, 557, 556, 562), (565, 567, 566, 564), (567, 569, 568, 566), (569, 571, 570, 568), (571, 573, 572, 570), (573, 575, 574, 572), (575, 577, 576, 574), (577, 579, 578, 576), (579, 581, 580, 578), (581, 583, 582, 580), (583, 565, 564, 582), (585, 587, 586, 584), (587, 589, 588, 586), (589, 591, 590, 588), (591, 593, 592, 590), (593, 595, 594, 592), (595, 597, 596, 594), (597, 599, 598, 596), (599, 601, 600, 598), (601, 603, 602, 600), (603, 585, 584, 602), (605, 607, 606, 604), (607, 609, 608, 606), (609, 611, 610, 608), (611, 605, 604, 610), (613, 615, 614, 612), (615, 617, 616, 614), (617, 619, 618, 616), (619, 621, 620, 618), (621, 623, 622, 620), (623, 625, 624, 622), (625, 627, 626, 624), (627, 629, 628, 626), (629, 631, 630, 628), (631, 633, 632, 630), (633, 635, 634, 632), (635, 637, 636, 634), (637, 639, 638, 636), (639, 613, 612, 638), (641, 643, 642, 640), (643, 645, 644, 642), (645, 647, 646, 644), (647, 641, 640, 646), (649, 651, 650, 648), (651, 653, 652, 650), (653, 655, 654, 652), (655, 657, 656, 654), (657, 659, 658, 656), (659, 661, 660, 658), (661, 663, 662, 660), (663, 665, 664, 662), (665, 667, 666, 664), (667, 669, 668, 666), (669, 671, 670, 668), (671, 673, 672, 670), (673, 675, 674, 672), (675, 677, 676, 674), (677, 679, 678, 676), (679, 681, 680, 678), (681, 683, 682, 680), (683, 685, 684, 682), (685, 687, 686, 684), (687, 649, 648, 686), (689, 691, 690, 688), (691, 693, 692, 690), (693, 695, 694, 692), (695, 697, 696, 694), (697, 699, 698, 696), (699, 701, 700, 698), (701, 703, 702, 700), (703, 705, 704, 702), (705, 707, 706, 704), (707, 709, 708, 706), (709, 711, 710, 708), (711, 713, 712, 710), (713, 715, 714, 712), (715, 717, 716, 714), (717, 719, 718, 716), (719, 721, 720, 718), (721, 723, 722, 720), (723, 725, 724, 722), (725, 727, 726, 724), (727, 689, 688, 726), (729, 731, 730, 728), (731, 733, 732, 730), (733, 735, 734, 732), (735, 737, 736, 734), (737, 739, 738, 736), (739, 741, 740, 738), (741, 743, 742, 740), (743, 745, 744, 742), (745, 747, 746, 744), (747, 729, 728, 746), (749, 751, 750, 748), (751, 753, 752, 750), (753, 755, 754, 752), (755, 749, 748, 754), (757, 759, 758, 756), (759, 761, 760, 758), (761, 763, 762, 760), (763, 765, 764, 762), (765, 767, 766, 764), (767, 769, 768, 766), (769, 771, 770, 768), (771, 773, 772, 770), (773, 775, 774, 772), (775, 757, 756, 774), (777, 779, 778, 776), (779, 781, 780, 778), (781, 783, 782, 780), (783, 785, 784, 782), (785, 787, 786, 784), (787, 789, 788, 786), (789, 791, 790, 788), (791, 793, 792, 790), (793, 795, 794, 792), (795, 777, 776, 794), (797, 799, 798, 796), (799, 801, 800, 798), (801, 803, 802, 800), (803, 805, 804, 802), (805, 807, 806, 804), (807, 809, 808, 806), (809, 811, 810, 808), (811, 813, 812, 810), (813, 815, 814, 812), (815, 797, 796, 814), (817, 819, 818, 816), (819, 821, 820, 818), (821, 823, 822, 820), (823, 817, 816, 822), (825, 827, 826, 824), (827, 829, 828, 826), (829, 831, 830, 828), (831, 833, 832, 830), (833, 835, 834, 832), (835, 837, 836, 834), (837, 839, 838, 836), (839, 841, 840, 838), (841, 843, 842, 840), (843, 845, 844, 842), (845, 847, 846, 844), (847, 849, 848, 846), (849, 851, 850, 848), (851, 825, 824, 850), (853, 855, 854, 852), (855, 857, 856, 854), (857, 859, 858, 856), (859, 853, 852, 858), (861, 863, 862, 860), (863, 865, 864, 862), (865, 867, 866, 864), (867, 869, 868, 866), (869, 871, 870, 868), (871, 873, 872, 870), (873, 875, 874, 872), (875, 877, 876, 874), (877, 879, 878, 876), (879, 881, 880, 878), (881, 883, 882, 880), (883, 885, 884, 882), (885, 887, 886, 884), (887, 889, 888, 886), (889, 891, 890, 888), (891, 893, 892, 890), (893, 895, 894, 892), (895, 861, 860, 894)])
me_mesh.polygons.foreach_set('use_smooth', [0, 0, 0, 0, 0, 0, 0, 0, 0, 0, 0, 0, 0, 0, 0, 0, 0, 0, 0, 0, 0, 0, 0, 0, 0, 0, 0, 0, 0, 0, 0, 0, 0, 0, 0, 0, 0, 0, 0, 0, 0, 0, 0, 0, 0, 0, 0, 0, 0, 0, 0, 0, 0, 0, 0, 0, 0, 0, 0, 0, 0, 0, 0, 0, 0, 0, 0, 0, 0, 0, 0, 0, 0, 0, 0, 0, 0, 0, 0, 0, 0, 0, 0, 0, 0, 0, 0, 0, 0, 0, 0, 0, 0, 0, 0, 0, 0, 0, 0, 0, 0, 0, 0, 0, 0, 0, 0, 0, 0, 0, 0, 0, 0, 0, 0, 0, 0, 0, 0, 0, 0, 0, 0, 0, 0, 0, 0, 0, 0, 0, 0, 0, 0, 0, 0, 0, 0, 0, 0, 0, 0, 0, 0, 0, 0, 0, 0, 0, 0, 0, 0, 0, 0, 0, 0, 0, 0, 0, 0, 0, 0, 0, 0, 0, 0, 0, 0, 0, 0, 0, 0, 0, 0, 0, 0, 0, 0, 0, 0, 0, 0, 0, 0, 0, 0, 0, 0, 0, 0, 0, 0, 0, 0, 0, 0, 0, 0, 0, 0, 0, 0, 0, 0, 0, 0, 0, 0, 0, 0, 0, 0, 0, 0, 0, 0, 0, 0, 0, 0, 0, 0, 0, 0, 0, 0, 0, 0, 0, 0, 0, 0, 0, 0, 0, 0, 0, 0, 0, 0, 0, 0, 0, 0, 0, 0, 0, 0, 0, 0, 0, 0, 0, 0, 0, 0, 0, 0, 0, 0, 0, 0, 0, 0, 0, 0, 0, 0, 0, 0, 0, 0, 0, 0, 0, 0, 0, 0, 0, 0, 0, 0, 0, 0, 0, 0, 0, 0, 0, 0, 0, 0, 0, 0, 0, 0, 0, 0, 0, 0, 0, 0, 0, 0, 0, 0, 0, 0, 0, 0, 0, 0, 0, 0, 0, 0, 0, 0, 0, 0, 0, 0, 0, 0, 0, 0, 0, 0, 0, 0, 0, 0, 0, 0, 0, 0, 0, 0, 0, 0, 0, 0, 0, 0, 0, 0, 0, 0, 0, 0, 0, 0, 0, 0, 0, 0, 0, 0, 0, 0, 0, 0, 0, 0, 0, 0, 0, 0, 0, 0, 0, 0, 0, 0, 0, 0, 0, 0, 0, 0, 0, 0, 0, 0, 0, 0, 0, 0, 0, 0, 0, 0, 0, 1, 1, 1, 1, 1, 1, 1, 1, 1, 1, 1, 1, 1, 1, 1, 1, 1, 1, 1, 1, 1, 1, 1, 1, 1, 1, 1, 1, 1, 1, 1, 1, 1, 1, 1, 1, 1, 1, 1, 1, 1, 1, 1, 1, 1, 1, 1, 1, 1, 1, 1, 1, 1, 1, 1, 1, 1, 1, 1, 1, 1, 1, 1, 1, 1, 1, 1, 1, 1, 1, 1, 1, 1, 1, 1, 1, 1, 1, 1, 1, 1, 1, 1, 1, 1, 1, 1, 1, 1, 1, 1, 1, 1, 1, 1, 1, 1, 1, 1, 1, 1, 1, 1, 1, 1, 1, 1, 1, 1, 1, 1, 1, 1, 1, 1, 1, 1, 1, 1, 1, 1, 1, 1, 1, 1, 1, 1, 1, 1, 1, 1, 1, 1, 1, 1, 1, 1, 1, 1, 1, 1, 1, 1, 1, 1, 1, 1, 1, 1, 1, 1, 1, 1, 1, 1, 1, 1, 1, 1, 1, 1, 1, 1, 1, 1, 1, 1, 1, 1, 1, 1, 1, 1, 1, 1, 1, 1, 1, 1, 1, 1, 1, 1, 1, 1, 1, 1, 1, 1, 1, 1, 1, 1, 1, 1, 1, 1, 1, 1, 1, 1, 1, 1, 1, 1, 1, 1, 1, 1, 1, 1, 1, 1, 1, 1, 1, 1, 1, 1, 1, 1, 1, 1, 1])
_uv = me_mesh.uv_layers.new(name='UVMap')
_uv.uv.foreach_set('vector', [0.2877, 0.8728, 0.3158, 0.9429, 0.2877, 0.9429, 0.2877, 0.8728, 0.3158, 0.9289, 0.3158, 0.9429, 0.3438, 0.9289, 0.3719, 0.9429, 0.3438, 0.9429, 0.3438, 0.9289, 0.3719, 0.9289, 0.3719, 0.9429, 0.2877, 0.8728, 0.3158, 0.9008, 0.3158, 0.9289, 0.3158, 0.9008, 0.3438, 0.9289, 0.3158, 0.9289, 0.3158, 0.9008, 0.3719, 0.9289, 0.3438, 0.9289, 0.3158, 0.9008, 0.3859, 0.9289, 0.3719, 0.9289, 0.3158, 0.9008, 0.3298, 0.9008, 0.3859, 0.9289, 0.3298, 0.9008, 0.3438, 0.9008, 0.3859, 0.9289, 0.3438, 0.9008, 0.3579, 0.9008, 0.3859, 0.9289, 0.3579, 0.9008, 0.3859, 0.8728, 0.3859, 0.9289, 0.2877, 0.8728, 0.3158, 0.8728, 0.3158, 0.9008, 0.3298, 0.8868, 0.3438, 0.9008, 0.3298, 0.9008, 0.3298, 0.8868, 0.3438, 0.8868, 0.3438, 0.9008, 0.3579, 0.8728, 0.3859, 0.8728, 0.3579, 0.9008, 0.1643, 0.9363, 0.1908, 0.9201, 0.1697, 0.9416, 0.1643, 0.9363, 0.1854, 0.9148, 0.1908, 0.9201, 0.1747, 0.9254, 0.1854, 0.9148, 0.1643, 0.9363, 0.1641, 0.9146, 0.1854, 0.9148, 0.1747, 0.9254, 0.1641, 0.9146, 0.1961, 0.9042, 0.1854, 0.9148, 0.1641, 0.9146, 0.1539, 0.8613, 0.1961, 0.9042, 0.1213, 0.9357, 0.1641, 0.9146, 0.1319, 0.9464, 0.1213, 0.9357, 0.132, 0.9251, 0.1641, 0.9146, 0.132, 0.9251, 0.1535, 0.9039, 0.1641, 0.9146, 0.1535, 0.9039, 0.1539, 0.8613, 0.1641, 0.9146, 0.1, 0.9357, 0.1213, 0.9357, 0.1106, 0.9463, 0.1, 0.9357, 0.132, 0.9251, 0.1213, 0.9357, 0.1, 0.9357, 0.1214, 0.9143, 0.132, 0.9251, 0.143, 0.8932, 0.1539, 0.8613, 0.1535, 0.9039, 0.1105, 0.9248, 0.1214, 0.9143, 0.1, 0.9357, 0.1, 0.9141, 0.1214, 0.9143, 0.1105, 0.9248, 0.1, 0.9141, 0.143, 0.8932, 0.1214, 0.9143, 0.1, 0.9141, 0.1539, 0.8613, 0.143, 0.8932, 0.9994, 0.9123, 0.9573, 0.8982, 0.9994, 0.8982, 0.9994, 0.9123, 0.9854, 0.9123, 0.9573, 0.8982, 0.9854, 0.9123, 0.9573, 0.9544, 0.9573, 0.8982, 0.9854, 0.9544, 0.9573, 0.9544, 0.9854, 0.9123, 0.9994, 0.9684, 0.9854, 0.9544, 0.9994, 0.9544, 0.9994, 0.9684, 0.9573, 0.9544, 0.9854, 0.9544, 0.9994, 0.9684, 0.9433, 0.9544, 0.9573, 0.9544, 0.9994, 0.9684, 0.9433, 0.9684, 0.9433, 0.9544, 0.3276, 0.2413, 0.3556, 0.2554, 0.3276, 0.2554, 0.3276, 0.2413, 0.3556, 0.2413, 0.3556, 0.2554, 0.9906, 0.7183, 0.9485, 0.7042, 0.9906, 0.7042, 0.9906, 0.7183, 0.9766, 0.7183, 0.9485, 0.7042, 0.9766, 0.7183, 0.9485, 0.7884, 0.9485, 0.7042, 0.9766, 0.7884, 0.9485, 0.7884, 0.9766, 0.7183, 0.9906, 0.8025, 0.9766, 0.7884, 0.9906, 0.7884, 0.9906, 0.8025, 0.9485, 0.7884, 0.9766, 0.7884, 0.9906, 0.8025, 0.9345, 0.7884, 0.9485, 0.7884, 0.9906, 0.8025, 0.9345, 0.8025, 0.9345, 0.7884, 0.6756, 0.8604, 0.6335, 0.8464, 0.6756, 0.8464, 0.6756, 0.8604, 0.6616, 0.8604, 0.6335, 0.8464, 0.6616, 0.8604, 0.6335, 0.9305, 0.6335, 0.8464, 0.6616, 0.9305, 0.6335, 0.9305, 0.6616, 0.8604, 0.6756, 0.9446, 0.6616, 0.9305, 0.6756, 0.9305, 0.6756, 0.9446, 0.6335, 0.9305, 0.6616, 0.9305, 0.6756, 0.9446, 0.6195, 0.9305, 0.6335, 0.9305, 0.6756, 0.9446, 0.6195, 0.9446, 0.6195, 0.9305, 0.9906, 0.8177, 0.9485, 0.8037, 0.9906, 0.8037, 0.9906, 0.8177, 0.9766, 0.8177, 0.9485, 0.8037, 0.9766, 0.8177, 0.9485, 0.8598, 0.9485, 0.8037, 0.9766, 0.8598, 0.9485, 0.8598, 0.9766, 0.8177, 0.9906, 0.8738, 0.9766, 0.8598, 0.9906, 0.8598, 0.9906, 0.8738, 0.9485, 0.8598, 0.9766, 0.8598, 0.9906, 0.8738, 0.9345, 0.8598, 0.9485, 0.8598, 0.9906, 0.8738, 0.9345, 0.8738, 0.9345, 0.8598, 0.3428, 0.2608, 0.3709, 0.2748, 0.3428, 0.2748, 0.3428, 0.2608, 0.3709, 0.2608, 0.3709, 0.2748, 0.506, 0.7469, 0.5341, 0.8452, 0.506, 0.8452, 0.506, 0.7469, 0.5341, 0.789, 0.5341, 0.8452, 0.5762, 0.789, 0.6042, 0.8451, 0.5762, 0.8451, 0.5762, 0.789, 0.6042, 0.7469, 0.6042, 0.8451, 0.5481, 0.789, 0.5621, 0.8031, 0.5481, 0.8031, 0.5481, 0.789, 0.5621, 0.789, 0.5621, 0.8031, 0.506, 0.7469, 0.5481, 0.789, 0.5341, 0.789, 0.506, 0.7469, 0.5621, 0.789, 0.5481, 0.789, 0.506, 0.7469, 0.5481, 0.775, 0.5621, 0.789, 0.5481, 0.775, 0.5762, 0.789, 0.5621, 0.789, 0.5481, 0.775, 0.5621, 0.775, 0.5762, 0.789, 0.5621, 0.775, 0.6042, 0.7469, 0.5762, 0.789, 0.506, 0.7469, 0.5341, 0.761, 0.5481, 0.775, 0.5341, 0.761, 0.5481, 0.761, 0.5481, 0.775, 0.5621, 0.761, 0.5762, 0.761, 0.5621, 0.775, 0.5762, 0.761, 0.6042, 0.7469, 0.5621, 0.775, 0.506, 0.7469, 0.5341, 0.7469, 0.5341, 0.761, 0.5762, 0.7469, 0.6042, 0.7469, 0.5762, 0.761, 0.5307, 0.2891, 0.5509, 0.2931, 0.5307, 0.2931, 0.5307, 0.2891, 0.5509, 0.2891, 0.5509, 0.2931, 0.5206, 0.2791, 0.5307, 0.2891, 0.5207, 0.2892, 0.5206, 0.2791, 0.5408, 0.289, 0.5307, 0.2891, 0.5408, 0.289, 0.5509, 0.2891, 0.5307, 0.2891, 0.5206, 0.2791, 0.5407, 0.2789, 0.5408, 0.289, 0.5307, 0.2789, 0.5407, 0.2789, 0.5206, 0.2791, 0.5307, 0.2688, 0.5407, 0.2789, 0.5307, 0.2789, 0.5307, 0.2688, 0.571, 0.2789, 0.5407, 0.2789, 0.5307, 0.2688, 0.571, 0.2688, 0.571, 0.2789, 0.5508, 0.2687, 0.571, 0.2688, 0.5307, 0.2688, 0.551, 0.2485, 0.571, 0.2688, 0.5508, 0.2687, 0.551, 0.2485, 0.5911, 0.269, 0.571, 0.2688, 0.551, 0.2485, 0.5913, 0.2489, 0.5911, 0.269, 0.4704, 0.2284, 0.551, 0.2485, 0.4704, 0.2485, 0.4704, 0.2284, 0.5711, 0.2485, 0.551, 0.2485, 0.5711, 0.2485, 0.5913, 0.2489, 0.551, 0.2485, 0.4704, 0.2284, 0.5711, 0.2284, 0.5711, 0.2485, 0.8834, 0.79, 0.9322, 0.7649, 0.8922, 0.8, 0.8834, 0.79, 0.9235, 0.7549, 0.9322, 0.7649, 0.8439, 0.7705, 0.8834, 0.79, 0.8736, 0.7999, 0.8439, 0.7705, 0.8964, 0.7782, 0.8834, 0.79, 0.8964, 0.7782, 0.9235, 0.7549, 0.8834, 0.79, 0.8439, 0.7705, 0.8866, 0.7692, 0.8964, 0.7782, 0.9127, 0.7638, 0.9235, 0.7549, 0.8964, 0.7782, 0.9049, 0.7535, 0.9235, 0.7549, 0.9127, 0.7638, 0.9049, 0.7535, 0.9333, 0.7465, 0.9235, 0.7549, 0.9049, 0.7535, 0.9167, 0.7271, 0.9333, 0.7465, 0.8439, 0.7705, 0.8772, 0.7594, 0.8866, 0.7692, 0.8772, 0.7594, 0.9049, 0.7535, 0.8866, 0.7692, 0.8772, 0.7594, 0.9167, 0.7271, 0.9049, 0.7535, 0.8439, 0.7705, 0.8661, 0.7483, 0.8772, 0.7594, 0.8548, 0.7592, 0.8661, 0.7483, 0.8439, 0.7705, 0.8439, 0.7479, 0.8661, 0.7483, 0.8548, 0.7592, 0.8439, 0.7479, 0.9, 0.7156, 0.8661, 0.7483, 0.8439, 0.7479, 0.8891, 0.7042, 0.9, 0.7156, 0.9976, 0.5386, 0.9555, 0.5246, 0.9976, 0.5246, 0.9976, 0.5386, 0.9835, 0.5386, 0.9555, 0.5246, 0.9835, 0.5386, 0.9555, 0.5807, 0.9555, 0.5246, 0.9835, 0.5807, 0.9555, 0.5807, 0.9835, 0.5386, 0.9976, 0.5947, 0.9835, 0.5807, 0.9976, 0.5807, 0.9976, 0.5947, 0.9555, 0.5807, 0.9835, 0.5807, 0.9976, 0.5947, 0.9414, 0.5807, 0.9555, 0.5807, 0.9976, 0.5947, 0.9414, 0.5947, 0.9414, 0.5807, 0.3568, 0.2413, 0.3849, 0.2554, 0.3568, 0.2554, 0.3568, 0.2413, 0.3849, 0.2413, 0.3849, 0.2554, 0.9914, 0.1838, 0.9493, 0.1698, 0.9914, 0.1698, 0.9914, 0.1838, 0.9773, 0.1838, 0.9493, 0.1698, 0.9773, 0.1838, 0.9493, 0.254, 0.9493, 0.1698, 0.9773, 0.254, 0.9493, 0.254, 0.9773, 0.1838, 0.9914, 0.268, 0.9773, 0.254, 0.9914, 0.254, 0.9914, 0.268, 0.9493, 0.254, 0.9773, 0.254, 0.9914, 0.268, 0.9352, 0.254, 0.9493, 0.254, 0.9914, 0.268, 0.9352, 0.268, 0.9352, 0.254, 0.8834, 0.887, 0.9322, 0.8619, 0.8922, 0.897, 0.8834, 0.887, 0.9235, 0.8519, 0.9322, 0.8619, 0.8439, 0.8675, 0.8834, 0.887, 0.8736, 0.8969, 0.8439, 0.8675, 0.8964, 0.8752, 0.8834, 0.887, 0.8964, 0.8752, 0.9235, 0.8519, 0.8834, 0.887, 0.8439, 0.8675, 0.8866, 0.8662, 0.8964, 0.8752, 0.9127, 0.8608, 0.9235, 0.8519, 0.8964, 0.8752, 0.9049, 0.8505, 0.9235, 0.8519, 0.9127, 0.8608, 0.9049, 0.8505, 0.9333, 0.8435, 0.9235, 0.8519, 0.9049, 0.8505, 0.9167, 0.8241, 0.9333, 0.8435, 0.8439, 0.8675, 0.8772, 0.8564, 0.8866, 0.8662, 0.8772, 0.8564, 0.9049, 0.8505, 0.8866, 0.8662, 0.8772, 0.8564, 0.9167, 0.8241, 0.9049, 0.8505, 0.8439, 0.8675, 0.8661, 0.8453, 0.8772, 0.8564, 0.8548, 0.8562, 0.8661, 0.8453, 0.8439, 0.8675, 0.8439, 0.8449, 0.8661, 0.8453, 0.8548, 0.8562, 0.8439, 0.8449, 0.9, 0.8126, 0.8661, 0.8453, 0.8439, 0.8449, 0.8891, 0.8012, 0.9, 0.8126, 0.3871, 0.8854, 0.4351, 0.9181, 0.4187, 0.9421, 0.4351, 0.9181, 0.4754, 0.9105, 0.4187, 0.9421, 0.4351, 0.9181, 0.4691, 0.8992, 0.4754, 0.9105, 0.3871, 0.8854, 0.4098, 0.8728, 0.4351, 0.9181, 0.452, 0.9085, 0.4691, 0.8992, 0.4351, 0.9181, 0.4427, 0.8914, 0.4691, 0.8992, 0.452, 0.9085, 0.4427, 0.8914, 0.4862, 0.8899, 0.4691, 0.8992, 0.4427, 0.8914, 0.4769, 0.8728, 0.4862, 0.8899, 0.7936, 0.2556, 0.8424, 0.2305, 0.8024, 0.2656, 0.7936, 0.2556, 0.8336, 0.2205, 0.8424, 0.2305, 0.754, 0.2361, 0.7936, 0.2556, 0.7838, 0.2655, 0.754, 0.2361, 0.8065, 0.2437, 0.7936, 0.2556, 0.8065, 0.2437, 0.8336, 0.2205, 0.7936, 0.2556, 0.754, 0.2361, 0.7968, 0.2347, 0.8065, 0.2437, 0.8228, 0.2293, 0.8336, 0.2205, 0.8065, 0.2437, 0.8151, 0.2191, 0.8336, 0.2205, 0.8228, 0.2293, 0.8151, 0.2191, 0.8434, 0.212, 0.8336, 0.2205, 0.8151, 0.2191, 0.8269, 0.1926, 0.8434, 0.212, 0.754, 0.2361, 0.7874, 0.225, 0.7968, 0.2347, 0.7874, 0.225, 0.8151, 0.2191, 0.7968, 0.2347, 0.7874, 0.225, 0.8269, 0.1926, 0.8151, 0.2191, 0.754, 0.2361, 0.7763, 0.2138, 0.7874, 0.225, 0.7649, 0.2248, 0.7763, 0.2138, 0.754, 0.2361, 0.754, 0.2135, 0.7763, 0.2138, 0.7649, 0.2248, 0.754, 0.2135, 0.8102, 0.1811, 0.7763, 0.2138, 0.754, 0.2135, 0.7993, 0.1698, 0.8102, 0.1811, 0.2821, 0.7991, 0.254, 0.7009, 0.2821, 0.7009, 0.2821, 0.7991, 0.254, 0.743, 0.254, 0.7009, 0.226, 0.743, 0.1979, 0.7009, 0.226, 0.7009, 0.226, 0.743, 0.1979, 0.7991, 0.1979, 0.7009, 0.2821, 0.7991, 0.254, 0.7571, 0.254, 0.743, 0.254, 0.7571, 0.226, 0.743, 0.254, 0.743, 0.254, 0.7571, 0.226, 0.7571, 0.226, 0.743, 0.226, 0.7571, 0.1979, 0.7991, 0.226, 0.743, 0.2821, 0.7991, 0.254, 0.7991, 0.254, 0.7571, 0.226, 0.7991, 0.1979, 0.7991, 0.226, 0.7571, 0.6054, 0.8171, 0.6756, 0.8451, 0.6054, 0.8451, 0.6195, 0.8171, 0.6756, 0.8451, 0.6054, 0.8171, 0.6054, 0.761, 0.6195, 0.789, 0.6054, 0.789, 0.6195, 0.761, 0.6195, 0.789, 0.6054, 0.761, 0.6475, 0.8171, 0.6756, 0.8451, 0.6195, 0.8171, 0.6195, 0.789, 0.6475, 0.8171, 0.6195, 0.8171, 0.6195, 0.761, 0.6475, 0.8171, 0.6195, 0.789, 0.6195, 0.7469, 0.6475, 0.8171, 0.6195, 0.761, 0.6475, 0.8031, 0.6475, 0.8171, 0.6195, 0.7469, 0.6475, 0.789, 0.6475, 0.8031, 0.6195, 0.7469, 0.6475, 0.775, 0.6475, 0.789, 0.6195, 0.7469, 0.6756, 0.7469, 0.6475, 0.775, 0.6195, 0.7469, 0.6756, 0.8171, 0.6756, 0.8451, 0.6475, 0.8171, 0.6475, 0.789, 0.6616, 0.8031, 0.6475, 0.8031, 0.6616, 0.789, 0.6616, 0.8031, 0.6475, 0.789, 0.6756, 0.7469, 0.6756, 0.775, 0.6475, 0.775, 0.943, 0.6396, 0.9146, 0.6269, 0.9193, 0.621, 0.9383, 0.6455, 0.9146, 0.6269, 0.943, 0.6396, 0.9383, 0.6455, 0.9263, 0.6364, 0.9146, 0.6269, 0.9383, 0.6455, 0.9172, 0.6484, 0.9263, 0.6364, 0.9504, 0.6546, 0.9172, 0.6484, 0.9383, 0.6455, 0.914, 0.7026, 0.9172, 0.6484, 0.9504, 0.6546, 0.9172, 0.6484, 0.8721, 0.633, 0.8812, 0.621, 0.8841, 0.6422, 0.8721, 0.633, 0.9172, 0.6484, 0.9082, 0.6604, 0.8841, 0.6422, 0.9172, 0.6484, 0.914, 0.7026, 0.9082, 0.6604, 0.9172, 0.6484, 0.8721, 0.633, 0.851, 0.6358, 0.8601, 0.6238, 0.8841, 0.6422, 0.851, 0.6358, 0.8721, 0.633, 0.8749, 0.6542, 0.851, 0.6358, 0.8841, 0.6422, 0.914, 0.7026, 0.8991, 0.6724, 0.9082, 0.6604, 0.8749, 0.6542, 0.8628, 0.6452, 0.851, 0.6358, 0.8749, 0.6542, 0.8538, 0.6572, 0.8628, 0.6452, 0.8991, 0.6724, 0.8538, 0.6572, 0.8749, 0.6542, 0.914, 0.7026, 0.8538, 0.6572, 0.8991, 0.6724, 0.2821, 0.9621, 0.268, 0.92, 0.2821, 0.92, 0.268, 0.934, 0.268, 0.92, 0.2821, 0.9621, 0.226, 0.9621, 0.268, 0.934, 0.2821, 0.9621, 0.226, 0.9621, 0.226, 0.934, 0.268, 0.934, 0.226, 0.934, 0.2119, 0.92, 0.226, 0.92, 0.226, 0.9621, 0.2119, 0.92, 0.226, 0.934, 0.226, 0.9761, 0.2119, 0.92, 0.226, 0.9621, 0.2119, 0.9761, 0.2119, 0.92, 0.226, 0.9761, 0.3709, 0.276, 0.3428, 0.2901, 0.3428, 0.276, 0.3709, 0.2901, 0.3428, 0.2901, 0.3709, 0.276, 0.9579, 0.4585, 0.9439, 0.4165, 0.9579, 0.4165, 0.9439, 0.4305, 0.9439, 0.4165, 0.9579, 0.4585, 0.8737, 0.4585, 0.9439, 0.4305, 0.9579, 0.4585, 0.8737, 0.4585, 0.8737, 0.4305, 0.9439, 0.4305, 0.8737, 0.4305, 0.8597, 0.4165, 0.8737, 0.4165, 0.8737, 0.4585, 0.8597, 0.4165, 0.8737, 0.4305, 0.8737, 0.4726, 0.8597, 0.4165, 0.8737, 0.4585, 0.8597, 0.4726, 0.8597, 0.4165, 0.8737, 0.4726, 0.9421, 0.9403, 0.928, 0.8982, 0.9421, 0.8982, 0.928, 0.9123, 0.928, 0.8982, 0.9421, 0.9403, 0.8579, 0.9403, 0.928, 0.9123, 0.9421, 0.9403, 0.8579, 0.9403, 0.8579, 0.9123, 0.928, 0.9123, 0.8579, 0.9123, 0.8439, 0.8982, 0.8579, 0.8982, 0.8579, 0.9403, 0.8439, 0.8982, 0.8579, 0.9123, 0.8579, 0.9544, 0.8439, 0.8982, 0.8579, 0.9403, 0.8439, 0.9544, 0.8439, 0.8982, 0.8579, 0.9544, 0.5762, 0.9789, 0.5621, 0.9368, 0.5762, 0.9368, 0.5621, 0.9508, 0.5621, 0.9368, 0.5762, 0.9789, 0.5201, 0.9789, 0.5621, 0.9508, 0.5762, 0.9789, 0.5201, 0.9789, 0.5201, 0.9508, 0.5621, 0.9508, 0.5201, 0.9508, 0.506, 0.9368, 0.5201, 0.9368, 0.5201, 0.9789, 0.506, 0.9368, 0.5201, 0.9508, 0.5201, 0.9929, 0.506, 0.9368, 0.5201, 0.9789, 0.506, 0.9929, 0.506, 0.9368, 0.5201, 0.9929, 0.3276, 0.262, 0.3416, 0.2901, 0.3276, 0.2901, 0.3416, 0.262, 0.3416, 0.2901, 0.3276, 0.262, 0.6827, 0.1698, 0.6546, 0.268, 0.6546, 0.1698, 0.6826, 0.2259, 0.6546, 0.268, 0.6827, 0.1698, 0.7528, 0.1698, 0.7247, 0.2259, 0.7248, 0.1698, 0.7528, 0.268, 0.7247, 0.2259, 0.7528, 0.1698, 0.7107, 0.2119, 0.6967, 0.2259, 0.6967, 0.2119, 0.7107, 0.2259, 0.6967, 0.2259, 0.7107, 0.2119, 0.6967, 0.2259, 0.6546, 0.268, 0.6826, 0.2259, 0.7107, 0.2259, 0.6546, 0.268, 0.6967, 0.2259, 0.6967, 0.2399, 0.6546, 0.268, 0.7107, 0.2259, 0.7247, 0.2259, 0.6967, 0.2399, 0.7107, 0.2259, 0.7107, 0.2399, 0.6967, 0.2399, 0.7247, 0.2259, 0.7528, 0.268, 0.7107, 0.2399, 0.7247, 0.2259, 0.6826, 0.254, 0.6546, 0.268, 0.6967, 0.2399, 0.6967, 0.254, 0.6826, 0.254, 0.6967, 0.2399, 0.7247, 0.254, 0.7107, 0.254, 0.7107, 0.2399, 0.7528, 0.268, 0.7247, 0.254, 0.7107, 0.2399, 0.6826, 0.268, 0.6546, 0.268, 0.6826, 0.254, 0.7528, 0.268, 0.7247, 0.268, 0.7247, 0.254, 0.2117, 0.5032, 0.2353, 0.6213, 0.2117, 0.6213, 0.2353, 0.5032, 0.2353, 0.6213, 0.2117, 0.5032, 0.2353, 0.6213, 0.2332, 0.6234, 0.2332, 0.6213, 0.2373, 0.6213, 0.2332, 0.6234, 0.2353, 0.6213, 0.2353, 0.5032, 0.2373, 0.6213, 0.2353, 0.6213, 0.2373, 0.6234, 0.2332, 0.6234, 0.2373, 0.6213, 0.2373, 0.6234, 0.2332, 0.6235, 0.2332, 0.6234, 0.2373, 0.6234, 0.2333, 0.6276, 0.2332, 0.6235, 0.2497, 0.623, 0.2333, 0.6276, 0.2373, 0.6234, 0.2498, 0.6272, 0.2333, 0.6276, 0.2497, 0.623, 0.2498, 0.6272, 0.2333, 0.6279, 0.2333, 0.6276, 0.2498, 0.6272, 0.234, 0.6443, 0.2333, 0.6279, 0.2663, 0.6264, 0.234, 0.6443, 0.2498, 0.6272, 0.267, 0.6429, 0.234, 0.6443, 0.2663, 0.6264, 0.234, 0.6443, 0.2334, 0.6421, 0.2339, 0.642, 0.2341, 0.6449, 0.2334, 0.6421, 0.234, 0.6443, 0.267, 0.6429, 0.2341, 0.6449, 0.234, 0.6443, 0.2335, 0.6449, 0.2334, 0.6421, 0.2341, 0.6449, 0.9394, 0.5605, 0.8907, 0.5345, 0.8996, 0.5246, 0.9304, 0.5704, 0.8907, 0.5345, 0.9394, 0.5605, 0.8907, 0.5345, 0.8511, 0.5537, 0.881, 0.5246, 0.9033, 0.5464, 0.8511, 0.5537, 0.8907, 0.5345, 0.9304, 0.5704, 0.9033, 0.5464, 0.8907, 0.5345, 0.8938, 0.5553, 0.8511, 0.5537, 0.9033, 0.5464, 0.9304, 0.5704, 0.9196, 0.5612, 0.9033, 0.5464, 0.9304, 0.5704, 0.9116, 0.5716, 0.9196, 0.5612, 0.9402, 0.579, 0.9116, 0.5716, 0.9304, 0.5704, 0.923, 0.5986, 0.9116, 0.5716, 0.9402, 0.579, 0.8842, 0.5649, 0.8511, 0.5537, 0.8938, 0.5553, 0.9116, 0.5716, 0.8842, 0.5649, 0.8938, 0.5553, 0.923, 0.5986, 0.8842, 0.5649, 0.9116, 0.5716, 0.8731, 0.5759, 0.8511, 0.5537, 0.8842, 0.5649, 0.8731, 0.5759, 0.8619, 0.565, 0.8511, 0.5537, 0.8731, 0.5759, 0.851, 0.5761, 0.8619, 0.565, 0.9065, 0.6086, 0.851, 0.5761, 0.8731, 0.5759, 0.8956, 0.6198, 0.851, 0.5761, 0.9065, 0.6086, 0.7615, 0.9853, 0.7475, 0.9433, 0.7615, 0.9433, 0.7475, 0.9573, 0.7475, 0.9433, 0.7615, 0.9853, 0.7054, 0.9853, 0.7475, 0.9573, 0.7615, 0.9853, 0.7054, 0.9853, 0.7054, 0.9573, 0.7475, 0.9573, 0.7054, 0.9573, 0.6914, 0.9433, 0.7054, 0.9433, 0.7054, 0.9853, 0.6914, 0.9433, 0.7054, 0.9573, 0.7054, 0.9994, 0.6914, 0.9433, 0.7054, 0.9853, 0.6914, 0.9994, 0.6914, 0.9433, 0.7054, 0.9994, 0.3721, 0.262, 0.3861, 0.2901, 0.3721, 0.2901, 0.3861, 0.262, 0.3861, 0.2901, 0.3721, 0.262, 0.7896, 0.928, 0.7756, 0.8859, 0.7896, 0.886, 0.7756, 0.9, 0.7756, 0.8859, 0.7896, 0.928, 0.7054, 0.928, 0.7756, 0.9, 0.7896, 0.928, 0.7054, 0.928, 0.7054, 0.9, 0.7756, 0.9, 0.7054, 0.9, 0.6914, 0.8859, 0.7054, 0.8859, 0.7054, 0.928, 0.6914, 0.8859, 0.7054, 0.9, 0.7054, 0.942, 0.6914, 0.8859, 0.7054, 0.928, 0.6914, 0.942, 0.6914, 0.8859, 0.7054, 0.942, 0.9331, 0.2051, 0.8844, 0.1798, 0.8932, 0.1698, 0.9243, 0.2151, 0.8844, 0.1798, 0.9331, 0.2051, 0.8844, 0.1798, 0.8447, 0.199, 0.8747, 0.1698, 0.8973, 0.1917, 0.8447, 0.199, 0.8844, 0.1798, 0.9243, 0.2151, 0.8973, 0.1917, 0.8844, 0.1798, 0.8875, 0.2006, 0.8447, 0.199, 0.8973, 0.1917, 0.9243, 0.2151, 0.9135, 0.2061, 0.8973, 0.1917, 0.9243, 0.2151, 0.9057, 0.2164, 0.9135, 0.2061, 0.934, 0.2235, 0.9057, 0.2164, 0.9243, 0.2151, 0.9174, 0.2429, 0.9057, 0.2164, 0.934, 0.2235, 0.878, 0.2103, 0.8447, 0.199, 0.8875, 0.2006, 0.9057, 0.2164, 0.878, 0.2103, 0.8875, 0.2006, 0.9174, 0.2429, 0.878, 0.2103, 0.9057, 0.2164, 0.8669, 0.2214, 0.8447, 0.199, 0.878, 0.2103, 0.8669, 0.2214, 0.8556, 0.2104, 0.8447, 0.199, 0.8669, 0.2214, 0.8446, 0.2217, 0.8556, 0.2104, 0.9006, 0.2543, 0.8446, 0.2217, 0.8669, 0.2214, 0.8896, 0.2656, 0.8446, 0.2217, 0.9006, 0.2543, 0.2674, 0.2511, 0.2479, 0.2901, 0.2479, 0.2413, 0.2966, 0.2413, 0.2674, 0.2511, 0.2479, 0.2413, 0.2966, 0.2511, 0.2674, 0.2511, 0.2966, 0.2413, 0.2674, 0.2901, 0.2479, 0.2901, 0.2674, 0.2511, 0.2966, 0.2511, 0.2674, 0.2516, 0.2674, 0.2511, 0.2966, 0.2511, 0.2679, 0.2808, 0.2674, 0.2516, 0.3258, 0.2506, 0.2679, 0.2808, 0.2966, 0.2511, 0.3264, 0.2798, 0.2679, 0.2808, 0.3258, 0.2506, 0.5419, 0.8472, 0.516, 0.8959, 0.506, 0.887, 0.5519, 0.8562, 0.516, 0.8959, 0.5419, 0.8472, 0.516, 0.8959, 0.5351, 0.9355, 0.506, 0.9056, 0.5279, 0.8833, 0.5351, 0.9355, 0.516, 0.8959, 0.5519, 0.8562, 0.5279, 0.8833, 0.516, 0.8959, 0.5368, 0.8928, 0.5351, 0.9355, 0.5279, 0.8833, 0.5519, 0.8562, 0.5426, 0.867, 0.5279, 0.8833, 0.5519, 0.8562, 0.5531, 0.875, 0.5426, 0.867, 0.5605, 0.8464, 0.5531, 0.875, 0.5519, 0.8562, 0.58, 0.8636, 0.5531, 0.875, 0.5605, 0.8464, 0.5464, 0.9024, 0.5351, 0.9355, 0.5368, 0.8928, 0.5531, 0.875, 0.5464, 0.9024, 0.5368, 0.8928, 0.58, 0.8636, 0.5464, 0.9024, 0.5531, 0.875, 0.5574, 0.9135, 0.5351, 0.9355, 0.5464, 0.9024, 0.5574, 0.9135, 0.5464, 0.9247, 0.5351, 0.9355, 0.5574, 0.9135, 0.5576, 0.9356, 0.5464, 0.9247, 0.5901, 0.8801, 0.5576, 0.9356, 0.5574, 0.9135, 0.6013, 0.891, 0.5576, 0.9356, 0.5901, 0.8801, 0.09881, 0.8893, 0.0006045, 0.8613, 0.09881, 0.8613, 0.05672, 0.8893, 0.0006045, 0.8613, 0.09881, 0.8893, 0.09881, 0.9454, 0.05672, 0.9174, 0.09881, 0.9174, 0.0006046, 0.9454, 0.05672, 0.9174, 0.09881, 0.9454, 0.04269, 0.8893, 0.0006045, 0.8613, 0.05672, 0.8893, 0.05672, 0.9174, 0.04269, 0.8893, 0.05672, 0.8893, 0.04269, 0.9174, 0.04269, 0.8893, 0.05672, 0.9174, 0.0006046, 0.9454, 0.04269, 0.9174, 0.05672, 0.9174, 0.0006045, 0.8893, 0.0006045, 0.8613, 0.04269, 0.8893, 0.0006046, 0.9454, 0.0006046, 0.9174, 0.04269, 0.9174, 0.1929, 0.2968, 0.2865, 0.4289, 0.2124, 0.4198, 0.1773, 0.3685, 0.2865, 0.4289, 0.2553, 0.4804, 0.1983, 0.435, 0.2124, 0.4198, 0.2553, 0.4804, 0.1795, 0.4863, 0.1762, 0.4093, 0.1983, 0.435, 0.1795, 0.4863, 0.158, 0.4887, 0.1424, 0.426, 0.1762, 0.4093, 0.158, 0.4887, 0.1251, 0.5005, 0.1199, 0.4526, 0.1424, 0.426, 0.1251, 0.5005, 0.09078, 0.502, 0.09992, 0.4498, 0.1199, 0.4526, 0.09078, 0.502, 0.0006045, 0.4267, 0.0565, 0.4125, 0.09992, 0.4498, 0.0006045, 0.4267, 0.00323, 0.3829, 0.05827, 0.4029, 0.0565, 0.4125, 0.00323, 0.3829, 0.05253, 0.3354, 0.08915, 0.4036, 0.05827, 0.4029, 0.05253, 0.3354, 0.08336, 0.3191, 0.1132, 0.3875, 0.08915, 0.4036, 0.08336, 0.3191, 0.1441, 0.2968, 0.1473, 0.3727, 0.1132, 0.3875, 0.1441, 0.2968, 0.1929, 0.2968, 0.1773, 0.3685, 0.1473, 0.3727, 0.5151, 0.3578, 0.5707, 0.2997, 0.5868, 0.3644, 0.5709, 0.3805, 0.5707, 0.2997, 0.5971, 0.2968, 0.5976, 0.3685, 0.5868, 0.3644, 0.5971, 0.2968, 0.6176, 0.298, 0.6085, 0.3681, 0.5976, 0.3685, 0.6176, 0.298, 0.6872, 0.3778, 0.6264, 0.3963, 0.6085, 0.3681, 0.6872, 0.3778, 0.689, 0.4012, 0.6217, 0.405, 0.6264, 0.3963, 0.689, 0.4012, 0.689, 0.4168, 0.6261, 0.4152, 0.6217, 0.405, 0.689, 0.4168, 0.6748, 0.4623, 0.6121, 0.4306, 0.6261, 0.4152, 0.6748, 0.4623, 0.6169, 0.5209, 0.6034, 0.472, 0.6121, 0.4306, 0.6169, 0.5209, 0.5972, 0.5234, 0.5959, 0.4715, 0.6034, 0.472, 0.5972, 0.5234, 0.5437, 0.489, 0.5955, 0.4422, 0.5959, 0.4715, 0.5437, 0.489, 0.534, 0.4779, 0.5831, 0.438, 0.5955, 0.4422, 0.534, 0.4779, 0.506, 0.3941, 0.5672, 0.3987, 0.5831, 0.438, 0.506, 0.3941, 0.5107, 0.3725, 0.5735, 0.39, 0.5672, 0.3987, 0.5107, 0.3725, 0.5151, 0.3578, 0.5709, 0.3805, 0.5735, 0.39, 0.9095, 0.4141, 0.911, 0.3049, 0.9356, 0.3553, 0.9339, 0.3527, 0.911, 0.3049, 0.9583, 0.2968, 0.9345, 0.3574, 0.9356, 0.3553, 0.9583, 0.2968, 0.9583, 0.4066, 0.9327, 0.3542, 0.9345, 0.3574, 0.9583, 0.4066, 0.9095, 0.4141, 0.9339, 0.3527, 0.9327, 0.3542, 0.6546, 0.1082, 0.7352, 0.0006045, 0.7553, 0.07972, 0.726, 0.09406, 0.7352, 0.0006045, 0.849, 0.06555, 0.7961, 0.09456, 0.7553, 0.07972, 0.849, 0.06555, 0.8556, 0.08778, 0.7989, 0.1014, 0.7961, 0.09456, 0.8556, 0.08778, 0.8578, 0.1045, 0.804, 0.1058, 0.7989, 0.1014, 0.8578, 0.1045, 0.854, 0.1275, 0.8028, 0.1086, 0.804, 0.1058, 0.854, 0.1275, 0.8157, 0.1637, 0.794, 0.1093, 0.8028, 0.1086, 0.8157, 0.1637, 0.7929, 0.1686, 0.7894, 0.103, 0.794, 0.1093, 0.7929, 0.1686, 0.7589, 0.1686, 0.7651, 0.09919, 0.7894, 0.103, 0.7589, 0.1686, 0.6857, 0.156, 0.7318, 0.1079, 0.7651, 0.09919, 0.6857, 0.156, 0.6546, 0.1082, 0.726, 0.09406, 0.7318, 0.1079, 0.353, 0.6074, 0.35, 0.6318, 0.2877, 0.6616, 0.2932, 0.5822, 0.35, 0.6318, 0.3505, 0.6418, 0.3016, 0.684, 0.2877, 0.6616, 0.3505, 0.6418, 0.3608, 0.6452, 0.3174, 0.6995, 0.3016, 0.684, 0.3608, 0.6452, 0.3971, 0.6486, 0.4221, 0.7103, 0.3174, 0.6995, 0.3971, 0.6486, 0.4026, 0.6389, 0.4362, 0.7033, 0.4221, 0.7103, 0.4026, 0.6389, 0.4149, 0.6377, 0.4536, 0.6941, 0.4362, 0.7033, 0.4149, 0.6377, 0.4345, 0.6294, 0.4896, 0.6629, 0.4536, 0.6941, 0.4345, 0.6294, 0.4445, 0.6043, 0.4896, 0.5709, 0.4896, 0.6629, 0.4445, 0.6043, 0.4371, 0.5986, 0.4767, 0.5569, 0.4896, 0.5709, 0.4371, 0.5986, 0.4053, 0.6001, 0.4293, 0.5342, 0.4767, 0.5569, 0.4053, 0.6001, 0.3983, 0.5907, 0.409, 0.5277, 0.4293, 0.5342, 0.3983, 0.5907, 0.3663, 0.5934, 0.3178, 0.5495, 0.409, 0.5277, 0.3663, 0.5934, 0.3623, 0.6043, 0.3071, 0.562, 0.3178, 0.5495, 0.3623, 0.6043, 0.353, 0.6074, 0.2932, 0.5822, 0.3071, 0.562, 0.8597, 0.4152, 0.8608, 0.3048, 0.8857, 0.3553, 0.8841, 0.3526, 0.8608, 0.3048, 0.9082, 0.2968, 0.8846, 0.3575, 0.8857, 0.3553, 0.9082, 0.2968, 0.9082, 0.406, 0.8827, 0.3548, 0.8846, 0.3575, 0.9082, 0.406, 0.8597, 0.4152, 0.8841, 0.3526, 0.8827, 0.3548, 0.03985, 0.7009, 0.1461, 0.7009, 0.1188, 0.7668, 0.07474, 0.7548, 0.1461, 0.7009, 0.1611, 0.7075, 0.1246, 0.7626, 0.1188, 0.7668, 0.1611, 0.7075, 0.1819, 0.7248, 0.13, 0.768, 0.1246, 0.7626, 0.1819, 0.7248, 0.1967, 0.8249, 0.1143, 0.7853, 0.13, 0.768, 0.1967, 0.8249, 0.03868, 0.8601, 0.06809, 0.7945, 0.1143, 0.7853, 0.03868, 0.8601, 0.01958, 0.8484, 0.05865, 0.7942, 0.06809, 0.7945, 0.01958, 0.8484, 0.0006045, 0.829, 0.05626, 0.7864, 0.05865, 0.7942, 0.0006045, 0.829, 0.009084, 0.7274, 0.05916, 0.7619, 0.05626, 0.7864, 0.009084, 0.7274, 0.0258, 0.7111, 0.06641, 0.7606, 0.05916, 0.7619, 0.0258, 0.7111, 0.03985, 0.7009, 0.07474, 0.7548, 0.06641, 0.7606, 0.7818, 0.4107, 0.788, 0.3891, 0.8585, 0.3813, 0.8309, 0.4587, 0.788, 0.3891, 0.7884, 0.3805, 0.8539, 0.3596, 0.8585, 0.3813, 0.7884, 0.3805, 0.7884, 0.3735, 0.8426, 0.3345, 0.8539, 0.3596, 0.7884, 0.3735, 0.7761, 0.3687, 0.7581, 0.2968, 0.8426, 0.3345, 0.7761, 0.3687, 0.7593, 0.3912, 0.6902, 0.382, 0.7581, 0.2968, 0.7593, 0.3912, 0.7569, 0.3981, 0.6902, 0.4046, 0.6902, 0.382, 0.7569, 0.3981, 0.757, 0.4047, 0.6957, 0.4293, 0.6902, 0.4046, 0.757, 0.4047, 0.7718, 0.4164, 0.7882, 0.4834, 0.6957, 0.4293, 0.7718, 0.4164, 0.7786, 0.4174, 0.8134, 0.4727, 0.7882, 0.4834, 0.7786, 0.4174, 0.7818, 0.4107, 0.8309, 0.4587, 0.8134, 0.4727, 0.9076, 0.1098, 0.859, 0.119, 0.8834, 0.05644, 0.8821, 0.05857, 0.859, 0.119, 0.8601, 0.008622, 0.8851, 0.05915, 0.8834, 0.05644, 0.8601, 0.008622, 0.9076, 0.0006045, 0.8839, 0.06129, 0.8851, 0.05915, 0.9076, 0.0006045, 0.9076, 0.1098, 0.8821, 0.05857, 0.8839, 0.06129, 0.4795, 0.06162, 0.535, 0.003519, 0.5511, 0.06817, 0.5353, 0.08427, 0.535, 0.003519, 0.5614, 0.0006045, 0.562, 0.07232, 0.5511, 0.06817, 0.5614, 0.0006045, 0.5819, 0.001782, 0.5728, 0.07185, 0.562, 0.07232, 0.5819, 0.001782, 0.6515, 0.08158, 0.5908, 0.1001, 0.5728, 0.07185, 0.6515, 0.08158, 0.6534, 0.105, 0.5861, 0.1088, 0.5908, 0.1001, 0.6534, 0.105, 0.6534, 0.1206, 0.5905, 0.119, 0.5861, 0.1088, 0.6534, 0.1206, 0.6392, 0.1661, 0.5765, 0.1344, 0.5905, 0.119, 0.6392, 0.1661, 0.5812, 0.2247, 0.5678, 0.1758, 0.5765, 0.1344, 0.5812, 0.2247, 0.5615, 0.2272, 0.5602, 0.1753, 0.5678, 0.1758, 0.5615, 0.2272, 0.508, 0.1928, 0.5599, 0.146, 0.5602, 0.1753, 0.508, 0.1928, 0.4984, 0.1817, 0.5474, 0.1418, 0.5599, 0.146, 0.4984, 0.1817, 0.4704, 0.09791, 0.5315, 0.1025, 0.5474, 0.1418, 0.4704, 0.09791, 0.475, 0.0763, 0.5378, 0.09382, 0.5315, 0.1025, 0.475, 0.0763, 0.4795, 0.06162, 0.5353, 0.08427, 0.5378, 0.09382, 0.2335, 0.9188, 0.2346, 0.8084, 0.2595, 0.8589, 0.2579, 0.8562, 0.2346, 0.8084, 0.2821, 0.8004, 0.2584, 0.861, 0.2595, 0.8589, 0.2821, 0.8004, 0.2821, 0.9096, 0.2566, 0.8583, 0.2584, 0.861, 0.2821, 0.9096, 0.2335, 0.9188, 0.2579, 0.8562, 0.2566, 0.8583, 0.2479, 0.09309, 0.2531, 0.07252, 0.3323, 0.08791, 0.3078, 0.09748, 0.2531, 0.07252, 0.2803, 0.0127, 0.3224, 0.05469, 0.3323, 0.08791, 0.2803, 0.0127, 0.2983, 0.0006046, 0.328, 0.05089, 0.3224, 0.05469, 0.2983, 0.0006046, 0.3622, 0.0006045, 0.3437, 0.05438, 0.328, 0.05089, 0.3622, 0.0006045, 0.3802, 0.009945, 0.3491, 0.06657, 0.3437, 0.05438, 0.3802, 0.009945, 0.3929, 0.01759, 0.3586, 0.07852, 0.3491, 0.06657, 0.3929, 0.01759, 0.4047, 0.02418, 0.3737, 0.07376, 0.3586, 0.07852, 0.4047, 0.02418, 0.4218, 0.03605, 0.3791, 0.08745, 0.3737, 0.07376, 0.4218, 0.03605, 0.4335, 0.04555, 0.3938, 0.09126, 0.3791, 0.08745, 0.4335, 0.04555, 0.4692, 0.1476, 0.4092, 0.1432, 0.3938, 0.09126, 0.4692, 0.1476, 0.4639, 0.1682, 0.3848, 0.1528, 0.4092, 0.1432, 0.4639, 0.1682, 0.4367, 0.228, 0.3946, 0.186, 0.3848, 0.1528, 0.4367, 0.228, 0.4187, 0.2401, 0.3891, 0.1898, 0.3946, 0.186, 0.4187, 0.2401, 0.3549, 0.2401, 0.3734, 0.1863, 0.3891, 0.1898, 0.3549, 0.2401, 0.3368, 0.2308, 0.3679, 0.1742, 0.3734, 0.1863, 0.3368, 0.2308, 0.3241, 0.2231, 0.3585, 0.1622, 0.3679, 0.1742, 0.3241, 0.2231, 0.3124, 0.2165, 0.3434, 0.167, 0.3585, 0.1622, 0.3124, 0.2165, 0.2952, 0.2047, 0.338, 0.1533, 0.3434, 0.167, 0.2952, 0.2047, 0.2836, 0.1952, 0.3232, 0.1495, 0.338, 0.1533, 0.2836, 0.1952, 0.2479, 0.09309, 0.3078, 0.09748, 0.3232, 0.1495, 0.07933, 0.06318, 0.04813, 0.1067, 0.0006045, 0.1143, 0.05874, 0.0006045, 0.04813, 0.1067, 0.05304, 0.1204, 0.0154, 0.1432, 0.0006045, 0.1143, 0.05304, 0.1204, 0.0942, 0.1338, 0.05798, 0.1737, 0.0154, 0.1432, 0.0942, 0.1338, 0.1089, 0.1398, 0.0655, 0.1807, 0.05798, 0.1737, 0.1089, 0.1398, 0.1079, 0.1535, 0.07684, 0.1913, 0.0655, 0.1807, 0.1079, 0.1535, 0.1178, 0.1619, 0.08899, 0.2, 0.07684, 0.1913, 0.1178, 0.1619, 0.1332, 0.1557, 0.09686, 0.2053, 0.08899, 0.2, 0.1332, 0.1557, 0.1545, 0.1649, 0.1036, 0.2116, 0.09686, 0.2053, 0.1545, 0.1649, 0.1447, 0.2087, 0.1583, 0.2956, 0.1036, 0.2116, 0.1447, 0.2087, 0.1708, 0.2084, 0.2237, 0.2755, 0.1583, 0.2956, 0.1708, 0.2084, 0.1893, 0.1405, 0.2467, 0.1061, 0.2237, 0.2755, 0.1893, 0.1405, 0.1666, 0.1204, 0.2104, 0.07529, 0.2467, 0.1061, 0.1666, 0.1204, 0.1513, 0.1184, 0.1976, 0.06528, 0.2104, 0.07529, 0.1513, 0.1184, 0.1344, 0.1087, 0.1854, 0.05518, 0.1976, 0.06528, 0.1344, 0.1087, 0.1203, 0.09912, 0.1736, 0.04459, 0.1854, 0.05518, 0.1203, 0.09912, 0.1066, 0.08764, 0.1646, 0.0352, 0.1736, 0.04459, 0.1066, 0.08764, 0.1099, 0.07842, 0.1479, 0.0208, 0.1646, 0.0352, 0.1099, 0.07842, 0.1011, 0.06953, 0.1321, 0.01053, 0.1479, 0.0208, 0.1011, 0.06953, 0.09441, 0.05995, 0.1101, 0.0006057, 0.1321, 0.01053, 0.09441, 0.05995, 0.07933, 0.06318, 0.05874, 0.0006045, 0.1101, 0.0006057, 0.7883, 0.5372, 0.844, 0.6048, 0.7694, 0.6186, 0.7334, 0.5974, 0.844, 0.6048, 0.8498, 0.6361, 0.7773, 0.6242, 0.7694, 0.6186, 0.8498, 0.6361, 0.8417, 0.6743, 0.7761, 0.6276, 0.7773, 0.6242, 0.8417, 0.6743, 0.752, 0.703, 0.7564, 0.6366, 0.7761, 0.6276, 0.752, 0.703, 0.6939, 0.6291, 0.7255, 0.6144, 0.7564, 0.6366, 0.6939, 0.6291, 0.709, 0.6123, 0.7086, 0.6014, 0.7255, 0.6144, 0.709, 0.6123, 0.6914, 0.6106, 0.7128, 0.5939, 0.7086, 0.6014, 0.6914, 0.6106, 0.7177, 0.5246, 0.7159, 0.5859, 0.7128, 0.5939, 0.7177, 0.5246, 0.7518, 0.5246, 0.7278, 0.5941, 0.7159, 0.5859, 0.7518, 0.5246, 0.7883, 0.5372, 0.7334, 0.5974, 0.7278, 0.5941, 0.4445, 0.7195, 0.4919, 0.7115, 0.4683, 0.7721, 0.4694, 0.77, 0.4919, 0.7115, 0.4919, 0.8207, 0.4664, 0.7694, 0.4683, 0.7721, 0.4919, 0.8207, 0.4434, 0.8299, 0.4678, 0.7673, 0.4664, 0.7694, 0.4434, 0.8299, 0.4445, 0.7195, 0.4694, 0.77, 0.4678, 0.7673, 0.6914, 0.8378, 0.7133, 0.7386, 0.7735, 0.7762, 0.7606, 0.8322, 0.7133, 0.7386, 0.7218, 0.7251, 0.7695, 0.7686, 0.7735, 0.7762, 0.7218, 0.7251, 0.7412, 0.7068, 0.777, 0.763, 0.7695, 0.7686, 0.7412, 0.7068, 0.8426, 0.7042, 0.7941, 0.7838, 0.777, 0.763, 0.8426, 0.7042, 0.8426, 0.8563, 0.7878, 0.823, 0.7941, 0.7838, 0.8426, 0.8563, 0.8295, 0.8723, 0.7821, 0.8294, 0.7878, 0.823, 0.8295, 0.8723, 0.8167, 0.8847, 0.779, 0.8351, 0.7821, 0.8294, 0.8167, 0.8847, 0.7153, 0.8842, 0.7581, 0.8398, 0.779, 0.8351, 0.7153, 0.8842, 0.6997, 0.8629, 0.7558, 0.834, 0.7581, 0.8398, 0.6997, 0.8629, 0.6914, 0.8378, 0.7606, 0.8322, 0.7558, 0.834, 0.6436, 0.5429, 0.6902, 0.6358, 0.6244, 0.6357, 0.5977, 0.5963, 0.6902, 0.6358, 0.6885, 0.6563, 0.6238, 0.6459, 0.6244, 0.6357, 0.6885, 0.6563, 0.6849, 0.6745, 0.6248, 0.6539, 0.6238, 0.6459, 0.6849, 0.6745, 0.6247, 0.7457, 0.6026, 0.6639, 0.6248, 0.6539, 0.6247, 0.7457, 0.506, 0.6441, 0.5771, 0.6318, 0.6026, 0.6639, 0.506, 0.6441, 0.506, 0.6171, 0.5816, 0.6209, 0.5771, 0.6318, 0.506, 0.6171, 0.5082, 0.5978, 0.5793, 0.6122, 0.5816, 0.6209, 0.5082, 0.5978, 0.594, 0.5246, 0.5932, 0.5873, 0.5793, 0.6122, 0.594, 0.5246, 0.6202, 0.5299, 0.6, 0.5902, 0.5932, 0.5873, 0.6202, 0.5299, 0.6436, 0.5429, 0.5977, 0.5963, 0.6, 0.5902, 0.3451, 0.7115, 0.4121, 0.7194, 0.3829, 0.7701, 0.3496, 0.7795, 0.4121, 0.7194, 0.4286, 0.7325, 0.3912, 0.7684, 0.3829, 0.7701, 0.4286, 0.7325, 0.4422, 0.753, 0.394, 0.7724, 0.3912, 0.7684, 0.4422, 0.753, 0.4422, 0.8241, 0.3865, 0.7902, 0.394, 0.7724, 0.4422, 0.8241, 0.3424, 0.8716, 0.3507, 0.7936, 0.3865, 0.7902, 0.3424, 0.8716, 0.3207, 0.8648, 0.3361, 0.8251, 0.3507, 0.7936, 0.3207, 0.8648, 0.2997, 0.8586, 0.328, 0.8173, 0.3361, 0.8251, 0.2997, 0.8586, 0.2877, 0.742, 0.3371, 0.7931, 0.328, 0.8173, 0.2877, 0.742, 0.3149, 0.7223, 0.3473, 0.7843, 0.3371, 0.7931, 0.3149, 0.7223, 0.3451, 0.7115, 0.3496, 0.7795, 0.3473, 0.7843, 0.2041, 0.8469, 0.2129, 0.8523, 0.1998, 0.8072, 0.2323, 0.8004, 0.2129, 0.8523, 0.2281, 0.8295, 0.1998, 0.876, 0.1998, 0.8072, 0.2281, 0.8295, 0.2192, 0.8241, 0.2323, 0.8692, 0.1998, 0.876, 0.2192, 0.8241, 0.2041, 0.8469, 0.2323, 0.8004, 0.2323, 0.8692, 0.1279, 0.6997, 0.1046, 0.6997, 0.1133, 0.6424, 0.1182, 0.6456, 0.1046, 0.6997, 0.08401, 0.6941, 0.1082, 0.6333, 0.1133, 0.6424, 0.08401, 0.6941, 0.06865, 0.6877, 0.09412, 0.6311, 0.1082, 0.6333, 0.06865, 0.6877, 0.02593, 0.6336, 0.09252, 0.5984, 0.09412, 0.6311, 0.02593, 0.6336, 0.01841, 0.6175, 0.08385, 0.5835, 0.09252, 0.5984, 0.01841, 0.6175, 0.0006045, 0.5688, 0.05741, 0.5721, 0.08385, 0.5835, 0.0006045, 0.5688, 0.004993, 0.5471, 0.05931, 0.5669, 0.05741, 0.5721, 0.004993, 0.5471, 0.08767, 0.5032, 0.08935, 0.569, 0.05931, 0.5669, 0.08767, 0.5032, 0.1107, 0.5064, 0.09745, 0.5771, 0.08935, 0.569, 0.1107, 0.5064, 0.1256, 0.5094, 0.1085, 0.5728, 0.09745, 0.5771, 0.1256, 0.5094, 0.2104, 0.5705, 0.141, 0.6021, 0.1085, 0.5728, 0.2104, 0.5705, 0.1647, 0.6848, 0.1283, 0.6355, 0.141, 0.6021, 0.1647, 0.6848, 0.1464, 0.6943, 0.123, 0.6417, 0.1283, 0.6355, 0.1464, 0.6943, 0.1279, 0.6997, 0.1182, 0.6456, 0.123, 0.6417, 0.9573, 0.0006045, 0.9573, 0.1098, 0.9318, 0.05858, 0.9337, 0.06129, 0.9573, 0.1098, 0.9088, 0.119, 0.9332, 0.05644, 0.9318, 0.05858, 0.9088, 0.119, 0.9099, 0.008622, 0.9348, 0.05915, 0.9332, 0.05644, 0.9099, 0.008622, 0.9573, 0.0006045, 0.9337, 0.06129, 0.9348, 0.05915, 0.3718, 0.3553, 0.3537, 0.3923, 0.2877, 0.4106, 0.3422, 0.2968, 0.3537, 0.3923, 0.3704, 0.4152, 0.3149, 0.4532, 0.2877, 0.4106, 0.3704, 0.4152, 0.3841, 0.4186, 0.3253, 0.4658, 0.3149, 0.4532, 0.3841, 0.4186, 0.4073, 0.4434, 0.3465, 0.4916, 0.3253, 0.4658, 0.4073, 0.4434, 0.4046, 0.4515, 0.3657, 0.5093, 0.3465, 0.4916, 0.4046, 0.4515, 0.4197, 0.4624, 0.4126, 0.5265, 0.3657, 0.5093, 0.4197, 0.4624, 0.4272, 0.4666, 0.4374, 0.5257, 0.4126, 0.5265, 0.4272, 0.4666, 0.4343, 0.4607, 0.4572, 0.5201, 0.4374, 0.5257, 0.4343, 0.4607, 0.4526, 0.4374, 0.5048, 0.4408, 0.4572, 0.5201, 0.4526, 0.4374, 0.4477, 0.4241, 0.4965, 0.4073, 0.5048, 0.4408, 0.4477, 0.4241, 0.4356, 0.4093, 0.4802, 0.3794, 0.4965, 0.4073, 0.4356, 0.4093, 0.4245, 0.4029, 0.4735, 0.3697, 0.4802, 0.3794, 0.4245, 0.4029, 0.4254, 0.3922, 0.4631, 0.3555, 0.4735, 0.3697, 0.4254, 0.3922, 0.4166, 0.3837, 0.4508, 0.3434, 0.4631, 0.3555, 0.4166, 0.3837, 0.402, 0.3882, 0.4412, 0.3357, 0.4508, 0.3434, 0.402, 0.3882, 0.3829, 0.3814, 0.4326, 0.3275, 0.4412, 0.3357, 0.3829, 0.3814, 0.3901, 0.3591, 0.3962, 0.2968, 0.4326, 0.3275, 0.3901, 0.3591, 0.3718, 0.3553, 0.3422, 0.2968, 0.3962, 0.2968])
me_mesh.materials.append(mat_black)
me_mesh.use_remesh_preserve_volume = False
me_mesh.use_remesh_preserve_attributes = False
me_mesh.use_mirror_vertex_groups = False
me_mesh.update()
me_cylinder = bpy.data.meshes.new('Cylinder')
me_cylinder.from_pydata([(-1.0, -1.2, 1.0), (-1.0, 0.0, 1.0), (-1.0, -1.2, -1.0), (-1.0, 0.0, -1.0), (1.0, -1.2, 1.0), (1.0, 0.0, 1.0), (1.0, -1.2, -1.0), (1.0, 0.0, -1.0), (0.0, 1.0, -1.0), (0.0, 1.0, 1.0), (0.3827, 0.9239, 1.0), (0.3827, 0.9239, -1.0), (0.7071, 0.7071, -1.0), (0.9239, 0.3827, -1.0), (1.0, 0.0, -1.0), (-1.0, 0.0, -1.0), (-0.9239, 0.3827, -1.0), (-0.7071, 0.7071, -1.0), (-0.3827, 0.9239, -1.0), (-0.3827, 0.9239, 1.0), (-0.7071, 0.7071, 1.0), (-0.9239, 0.3827, 1.0), (-1.0, 0.0, 1.0), (1.0, 0.0, 1.0), (0.9239, 0.3827, 1.0), (0.7071, 0.7071, 1.0)], [], [(1, 3, 2, 0), (3, 7, 6, 2), (7, 5, 4, 6), (5, 1, 0, 4), (0, 2, 6, 4), (5, 7, 3, 1), (8, 9, 10, 11), (8, 11, 12, 13, 14, 15, 16, 17, 18), (18, 19, 9, 8), (10, 9, 19, 20, 21, 22, 23, 24, 25), (11, 10, 25, 12), (12, 25, 24, 13), (13, 24, 23, 14), (15, 22, 21, 16), (16, 21, 20, 17), (17, 20, 19, 18), (23, 22, 15, 14)])
_uv = me_cylinder.uv_layers.new(name='UVMap')
_uv.uv.foreach_set('vector', [0.0, 0.0, 1.0, 0.0, 1.0, 1.0, 0.0, 1.0, 0.0, 0.0, 1.0, 0.0, 1.0, 1.0, 0.0, 1.0, 0.0, 0.0, 1.0, 0.0, 1.0, 1.0, 0.0, 1.0, 0.0, 0.0, 1.0, 0.0, 1.0, 1.0, 0.0, 1.0, 0.0, 0.0, 1.0, 0.0, 1.0, 1.0, 0.0, 1.0, 0.0, 0.0, 1.0, 0.0, 1.0, 1.0, 0.0, 1.0, 0.0, 0.0, 1.0, 0.0, 1.0, 1.0, 0.0, 1.0, 0.5, 1.0, 0.8214, 0.883, 0.9924, 0.5868, 0.933, 0.25, 0.671, 0.03015, 0.329, 0.03015, 0.06699, 0.25, 0.007596, 0.5868, 0.1786, 0.883, 0.0, 0.0, 1.0, 0.0, 1.0, 1.0, 0.0, 1.0, 0.5, 1.0, 0.8214, 0.883, 0.9924, 0.5868, 0.933, 0.25, 0.671, 0.03015, 0.329, 0.03015, 0.06699, 0.25, 0.007596, 0.5868, 0.1786, 0.883, 0.0, 0.0, 1.0, 0.0, 1.0, 1.0, 0.0, 1.0, 0.0, 0.0, 1.0, 0.0, 1.0, 1.0, 0.0, 1.0, 0.0, 0.0, 1.0, 0.0, 1.0, 1.0, 0.0, 1.0, 0.0, 0.0, 1.0, 0.0, 1.0, 1.0, 0.0, 1.0, 0.0, 0.0, 1.0, 0.0, 1.0, 1.0, 0.0, 1.0, 0.0, 0.0, 1.0, 0.0, 1.0, 1.0, 0.0, 1.0, 0.0, 0.0, 1.0, 0.0, 1.0, 1.0, 0.0, 1.0])
me_cylinder.materials.append(mat_artifact)
me_cylinder.use_remesh_preserve_volume = False
me_cylinder.use_remesh_preserve_attributes = False
me_cylinder.use_mirror_vertex_groups = False
me_cylinder.update()

# ---- objects
ob_text = bpy.data.objects.new('Text', me_mesh)
ob_cylinder = bpy.data.objects.new('Cylinder', me_cylinder)

# ---- transforms, parenting, visibility, modifiers, constraints
ob_text.location = (-0.03495, -0.1462, 0.9542)
ob_text.rotation_euler = (1.571, 0.0, 0.0)
ob_text.lineart.crease_threshold = 0.0
ob_cylinder.location = (0.0, 0.0, 0.6)
ob_cylinder.rotation_euler = (1.571, 0.0, 0.0)
ob_cylinder.scale = (1.0, 1.0, 0.15)
ob_cylinder.lineart.crease_threshold = 0.0

# ---- collection membership
col_collection_5.objects.link(ob_text)
col_collection_5.objects.link(ob_cylinder)

# ---- scene / render settings (as saved in the file)
scene.frame_start = 1; scene.frame_end = 250; scene.frame_set(1)
scene.render.engine = 'BLENDER_EEVEE_NEXT'
scene.render.resolution_percentage = 50
scene.render.dither_intensity = 0.0
scene.cycles.use_denoising = False
scene.cycles.samples = 10
scene.cycles.sampling_pattern = 'TABULATED_SOBOL'
scene.cycles.light_sampling_threshold = 0.0
scene.cycles.use_adaptive_sampling = False
scene.cycles.use_light_tree = False
scene.cycles.blur_glossy = 0.0
scene.cycles.pixel_filter_type = 'GAUSSIAN'
scene.cycles.sample_clamp_indirect = 0.0
scene.view_settings.view_transform = 'Standard'
bpy.context.view_layer.update()

# ---- added for rendering (the .blend has no active camera and no usable light): camera, sun
cam_auto = bpy.data.cameras.new('AutoCamera')
cam_auto.lens = 50.0
cam_auto.sensor_width = 36.0
cam_auto.clip_end = 1000.0
ob_auto_camera = bpy.data.objects.new('AutoCamera', cam_auto)
scene.collection.objects.link(ob_auto_camera)
ob_auto_camera.location = (2.76689, -3.33086, 2.71352)
ob_auto_camera.rotation_euler = (1.09748, -7.21219e-08, 0.694738)
scene.camera = ob_auto_camera
light_auto_sun = bpy.data.lights.new('AutoSun', 'SUN')
light_auto_sun.energy = 3.0
light_auto_sun.angle = 0.0523599
ob_auto_sun = bpy.data.objects.new('AutoSun', light_auto_sun)
scene.collection.objects.link(ob_auto_sun)
ob_auto_sun.rotation_euler = (0.872665, 0.174533, 0.523599)
bpy.context.view_layer.update()

